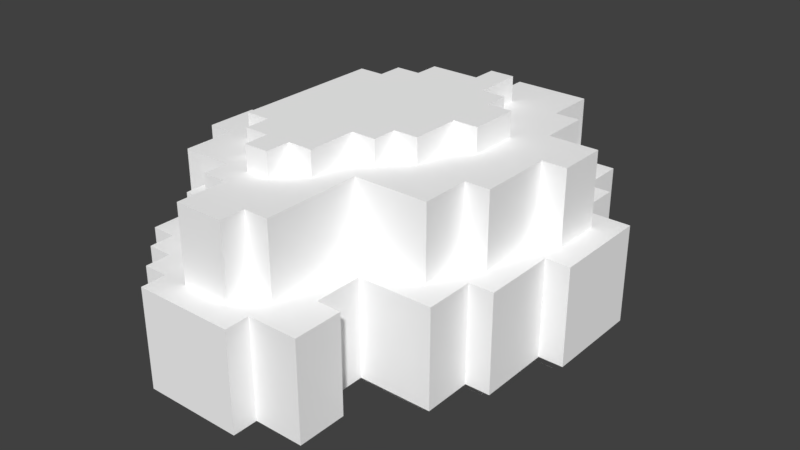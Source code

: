 # Source: Desert_Stone_4.blend  (saved by Blender 2.79.0; exported with 4.5.12 LTS)
import bpy
from mathutils import Matrix  # noqa: F401  (used for matrix-valued properties, if any)

bpy.ops.wm.read_factory_settings(use_empty=True)
scene = bpy.context.scene
scene.name = 'Scene'

# ---- collections
col_collection_1 = bpy.data.collections.new('Collection 1'); scene.collection.children.link(col_collection_1)

# ---- materials (node trees are filled in below, after node groups)
mat_palette_016 = bpy.data.materials.new('palette.016')
mat_palette_016.alpha_threshold = 0.0
mat_palette_016.use_transparent_shadow = False
mat_palette_016.diffuse_color = (1.0, 1.0, 1.0, 1.0)
mat_palette_016.specular_color = (0.0, 0.0, 0.0)
mat_palette_016.roughness = 0.5
mat_palette_016.specular_intensity = 1.0

# ---- material node trees

# ---- world
world_world = bpy.data.worlds.new('World'); scene.world = world_world
world_world.color = (0.05088, 0.05088, 0.05088)
world_world.use_sun_shadow = False
world_world.sun_shadow_jitter_overblur = 0.0
world_world.cycles.sampling_method = 'MANUAL'

# ---- meshes
me_pedra_04 = bpy.data.meshes.new('Pedra_04')
me_pedra_04.from_pydata([(-9.0, 5.0, 0.0), (-9.0, 1.0, -4.0), (-9.0, 1.0, 0.0), (-9.0, 5.0, -4.0), (-8.0, 1.0, -1.0), (-8.0, 0.0, -3.0), (-8.0, 0.0, -1.0), (-8.0, 1.0, -3.0), (-8.0, 5.0, 2.0), (-8.0, 1.0, 0.0), (-8.0, 1.0, 2.0), (-8.0, 5.0, 0.0), (-8.0, 5.0, -4.0), (-8.0, 1.0, -9.0), (-8.0, 1.0, -4.0), (-8.0, 5.0, -9.0), (-8.0, 8.0, -1.0), (-8.0, 5.0, -3.0), (-8.0, 5.0, -1.0), (-8.0, 8.0, -3.0), (-7.0, 1.0, 1.0), (-7.0, 0.0, -1.0), (-7.0, 0.0, 1.0), (-7.0, 1.0, -1.0), (-7.0, 1.0, -3.0), (-7.0, 0.0, -8.0), (-7.0, 0.0, -3.0), (-7.0, 1.0, -8.0), (-7.0, 5.0, 3.0), (-7.0, 1.0, 2.0), (-7.0, 1.0, 3.0), (-7.0, 5.0, 2.0), (-7.0, 5.0, -9.0), (-7.0, 1.0, -10.0), (-7.0, 1.0, -9.0), (-7.0, 5.0, -10.0), (-7.0, 8.0, 1.0), (-7.0, 5.0, -1.0), (-7.0, 5.0, 1.0), (-7.0, 8.0, -1.0), (-7.0, 8.0, -3.0), (-7.0, 5.0, -8.0), (-7.0, 5.0, -3.0), (-7.0, 8.0, -8.0), (-6.0, 1.0, 2.0), (-6.0, 0.0, 1.0), (-6.0, 0.0, 2.0), (-6.0, 1.0, 1.0), (-6.0, 1.0, -8.0), (-6.0, 0.0, -9.0), (-6.0, 0.0, -8.0), (-6.0, 1.0, -9.0), (-6.0, 5.0, 4.0), (-6.0, 1.0, 3.0), (-6.0, 1.0, 4.0), (-6.0, 5.0, 3.0), (-6.0, 5.0, -10.0), (-6.0, 1.0, -11.0), (-6.0, 1.0, -10.0), (-6.0, 5.0, -11.0), (-6.0, 7.0, 2.0), (-6.0, 5.0, 1.0), (-6.0, 5.0, 2.0), (-6.0, 7.0, 1.0), (-6.0, 8.0, -8.0), (-6.0, 5.0, -9.0), (-6.0, 5.0, -8.0), (-6.0, 8.0, -9.0), (-6.0, 9.0, -1.0), (-6.0, 8.0, -7.0), (-6.0, 8.0, -1.0), (-6.0, 9.0, -7.0), (-5.0, 1.0, 3.0), (-5.0, 0.0, 2.0), (-5.0, 0.0, 3.0), (-5.0, 1.0, 2.0), (-5.0, 1.0, -9.0), (-5.0, 0.0, -10.0), (-5.0, 0.0, -9.0), (-5.0, 1.0, -10.0), (-5.0, 5.0, 5.0), (-5.0, 1.0, 4.0), (-5.0, 1.0, 5.0), (-5.0, 5.0, 4.0), (-5.0, 7.0, 3.0), (-5.0, 5.0, 2.0), (-5.0, 5.0, 3.0), (-5.0, 7.0, 2.0), (-5.0, 8.0, 2.0), (-5.0, 7.0, 1.0), (-5.0, 8.0, 1.0), (-5.0, 8.0, -9.0), (-5.0, 5.0, -10.0), (-5.0, 5.0, -9.0), (-5.0, 8.0, -10.0), (-5.0, 9.0, 0.0), (-5.0, 8.0, -1.0), (-5.0, 8.0, 0.0), (-5.0, 9.0, -1.0), (-5.0, 9.0, -7.0), (-5.0, 8.0, -8.0), (-5.0, 8.0, -7.0), (-5.0, 9.0, -8.0), (-4.0, 1.0, 4.0), (-4.0, 0.0, 3.0), (-4.0, 0.0, 4.0), (-4.0, 1.0, 3.0), (-4.0, 5.0, -11.0), (-4.0, 1.0, -12.0), (-4.0, 1.0, -11.0), (-4.0, 5.0, -12.0), (-4.0, 7.0, 3.0), (-4.0, 5.0, 3.0), (-4.0, 5.0, 4.0), (-4.0, 8.0, 4.0), (-4.0, 7.0, 2.0), (-4.0, 8.0, 2.0), (-4.0, 9.0, 1.0), (-4.0, 8.0, 0.0), (-4.0, 8.0, 1.0), (-4.0, 9.0, 0.0), (-4.0, 9.0, -8.0), (-4.0, 8.0, -9.0), (-4.0, 8.0, -8.0), (-4.0, 9.0, -9.0), (-3.0, 1.0, -10.0), (-3.0, 0.0, -11.0), (-3.0, 0.0, -10.0), (-3.0, 1.0, -11.0), (-3.0, 5.0, -12.0), (-3.0, 1.0, -14.0), (-3.0, 1.0, -12.0), (-3.0, 5.0, -14.0), (-3.0, 8.0, -10.0), (-3.0, 5.0, -11.0), (-3.0, 5.0, -10.0), (-3.0, 8.0, -11.0), (-2.0, 1.0, -11.0), (-2.0, 0.0, -12.0), (-2.0, 0.0, -11.0), (-2.0, 1.0, -12.0), (-2.0, 8.0, -11.0), (-2.0, 5.0, -12.0), (-2.0, 5.0, -11.0), (-2.0, 8.0, -12.0), (-2.0, 9.0, -9.0), (-2.0, 8.0, -10.0), (-2.0, 8.0, -9.0), (-2.0, 9.0, -10.0), (-3.0, 8.0, 1.0), (-3.0, 8.0, 0.0), (-3.0, 9.0, 1.0), (-3.0, 9.0, 0.0), (-2.0, 0.0, 4.0), (-2.0, 0.0, 3.0), (-2.0, 1.0, 4.0), (-2.0, 1.0, 3.0), (-2.0, 5.0, 4.0), (-2.0, 5.0, 3.0), (-2.0, 8.0, 4.0), (-2.0, 8.0, 3.0), (-2.0, 8.0, 0.0), (-2.0, 8.0, -2.0), (-2.0, 9.0, 0.0), (-2.0, 9.0, -2.0), (-1.0, 0.0, 3.0), (-1.0, 0.0, -1.0), (-1.0, 1.0, 3.0), (-1.0, 1.0, -1.0), (-1.0, 1.0, 5.0), (-1.0, 1.0, 4.0), (-1.0, 5.0, 5.0), (-1.0, 5.0, 4.0), (-1.0, 1.0, -13.0), (-1.0, 1.0, -14.0), (-1.0, 5.0, -13.0), (-1.0, 5.0, -14.0), (-1.0, 5.0, 3.0), (-1.0, 5.0, -1.0), (-1.0, 8.0, 3.0), (-1.0, 8.0, -1.0), (-1.0, 8.0, -2.0), (-1.0, 8.0, -3.0), (-1.0, 9.0, -2.0), (-1.0, 9.0, -3.0), (-1.0, 8.0, -8.0), (-1.0, 8.0, -10.0), (-1.0, 9.0, -8.0), (-1.0, 9.0, -10.0), (0.0, 1.0, 2.0), (0.0, 1.0, 0.0), (0.0, 5.0, 2.0), (0.0, 5.0, 0.0), (0.0, 8.0, -3.0), (0.0, 8.0, -5.0), (0.0, 9.0, -3.0), (0.0, 9.0, -5.0), (0.0, 8.0, -7.0), (0.0, 8.0, -8.0), (0.0, 9.0, -7.0), (0.0, 9.0, -8.0), (1.0, 0.0, -10.0), (1.0, 0.0, -12.0), (1.0, 1.0, -10.0), (1.0, 1.0, -12.0), (1.0, 1.0, 4.0), (1.0, 1.0, 2.0), (1.0, 5.0, 4.0), (1.0, 5.0, 2.0), (1.0, 5.0, -10.0), (1.0, 5.0, -12.0), (1.0, 8.0, -10.0), (1.0, 8.0, -12.0), (1.0, 8.0, -5.0), (1.0, 8.0, -7.0), (1.0, 9.0, -5.0), (1.0, 9.0, -7.0), (2.0, 0.0, -1.0), (2.0, 0.0, -3.0), (2.0, 1.0, -1.0), (2.0, 1.0, -3.0), (2.0, 0.0, -8.0), (2.0, 0.0, -10.0), (2.0, 1.0, -8.0), (2.0, 1.0, -10.0), (2.0, 1.0, -11.0), (2.0, 1.0, -13.0), (2.0, 5.0, -11.0), (2.0, 5.0, -13.0), (2.0, 5.0, -1.0), (2.0, 5.0, -3.0), (2.0, 8.0, -1.0), (2.0, 8.0, -3.0), (2.0, 5.0, -8.0), (2.0, 5.0, -10.0), (2.0, 8.0, -8.0), (2.0, 8.0, -10.0), (3.0, 0.0, -3.0), (3.0, 0.0, -6.0), (3.0, 1.0, -3.0), (3.0, 1.0, -6.0), (3.0, 1.0, 0.0), (3.0, 1.0, -2.0), (3.0, 5.0, 0.0), (3.0, 5.0, -2.0), (3.0, 1.0, -9.0), (3.0, 1.0, -11.0), (3.0, 5.0, -9.0), (3.0, 5.0, -11.0), (3.0, 5.0, -3.0), (3.0, 5.0, -6.0), (3.0, 8.0, -3.0), (3.0, 8.0, -6.0), (4.0, 0.0, -6.0), (4.0, 0.0, -8.0), (4.0, 1.0, -6.0), (4.0, 1.0, -8.0), (4.0, 1.0, -2.0), (4.0, 1.0, -5.0), (4.0, 5.0, -2.0), (4.0, 5.0, -5.0), (4.0, 5.0, -6.0), (4.0, 5.0, -8.0), (4.0, 8.0, -6.0), (4.0, 8.0, -8.0), (5.0, 1.0, -5.0), (5.0, 1.0, -9.0), (5.0, 5.0, -5.0), (5.0, 5.0, -9.0), (-1.0, 1.0, 5.0), (-5.0, 5.0, 5.0), (-5.0, 1.0, 5.0), (-1.0, 5.0, 5.0), (-5.0, 1.0, 4.0), (-6.0, 5.0, 4.0), (-6.0, 1.0, 4.0), (-5.0, 5.0, 4.0), (-2.0, 0.0, 4.0), (-4.0, 1.0, 4.0), (-4.0, 0.0, 4.0), (-2.0, 1.0, 4.0), (-2.0, 5.0, 4.0), (-4.0, 8.0, 4.0), (-4.0, 5.0, 4.0), (-2.0, 8.0, 4.0), (1.0, 1.0, 4.0), (-1.0, 5.0, 4.0), (-1.0, 1.0, 4.0), (1.0, 5.0, 4.0), (-6.0, 1.0, 3.0), (-7.0, 5.0, 3.0), (-7.0, 1.0, 3.0), (-6.0, 5.0, 3.0), (-4.0, 0.0, 3.0), (-5.0, 1.0, 3.0), (-5.0, 0.0, 3.0), (-4.0, 1.0, 3.0), (-4.0, 5.0, 3.0), (-5.0, 7.0, 3.0), (-5.0, 5.0, 3.0), (-4.0, 7.0, 3.0), (-1.0, 0.0, 3.0), (-2.0, 1.0, 3.0), (-2.0, 0.0, 3.0), (-1.0, 1.0, 3.0), (-1.0, 5.0, 3.0), (-2.0, 8.0, 3.0), (-2.0, 5.0, 3.0), (-1.0, 8.0, 3.0), (-7.0, 1.0, 2.0), (-8.0, 5.0, 2.0), (-8.0, 1.0, 2.0), (-7.0, 5.0, 2.0), (-5.0, 0.0, 2.0), (-6.0, 1.0, 2.0), (-6.0, 0.0, 2.0), (-5.0, 1.0, 2.0), (-5.0, 5.0, 2.0), (-6.0, 7.0, 2.0), (-6.0, 5.0, 2.0), (-5.0, 7.0, 2.0), (-4.0, 7.0, 2.0), (-5.0, 8.0, 2.0), (-4.0, 8.0, 2.0), (-6.0, 0.0, 1.0), (-7.0, 1.0, 1.0), (-7.0, 0.0, 1.0), (-6.0, 1.0, 1.0), (-6.0, 5.0, 1.0), (-7.0, 8.0, 1.0), (-7.0, 5.0, 1.0), (-6.0, 7.0, 1.0), (-5.0, 7.0, 1.0), (-5.0, 8.0, 1.0), (-3.0, 8.0, 1.0), (-4.0, 9.0, 1.0), (-4.0, 8.0, 1.0), (-3.0, 9.0, 1.0), (-8.0, 1.0, 0.0), (-9.0, 5.0, 0.0), (-9.0, 1.0, 0.0), (-8.0, 5.0, 0.0), (-4.0, 8.0, 0.0), (-5.0, 9.0, 0.0), (-5.0, 8.0, 0.0), (-4.0, 9.0, 0.0), (-2.0, 8.0, 0.0), (-3.0, 9.0, 0.0), (-3.0, 8.0, 0.0), (-2.0, 9.0, 0.0), (3.0, 1.0, 0.0), (0.0, 5.0, 0.0), (0.0, 1.0, 0.0), (3.0, 5.0, 0.0), (-7.0, 0.0, -1.0), (-8.0, 1.0, -1.0), (-8.0, 0.0, -1.0), (-7.0, 1.0, -1.0), (-7.0, 5.0, -1.0), (-8.0, 8.0, -1.0), (-8.0, 5.0, -1.0), (-7.0, 8.0, -1.0), (-5.0, 8.0, -1.0), (-6.0, 9.0, -1.0), (-6.0, 8.0, -1.0), (-5.0, 9.0, -1.0), (2.0, 0.0, -1.0), (-1.0, 1.0, -1.0), (-1.0, 0.0, -1.0), (2.0, 1.0, -1.0), (2.0, 5.0, -1.0), (-1.0, 8.0, -1.0), (-1.0, 5.0, -1.0), (2.0, 8.0, -1.0), (-1.0, 8.0, -2.0), (-2.0, 9.0, -2.0), (-2.0, 8.0, -2.0), (-1.0, 9.0, -2.0), (4.0, 1.0, -2.0), (3.0, 5.0, -2.0), (3.0, 1.0, -2.0), (4.0, 5.0, -2.0), (0.0, 8.0, -3.0), (-1.0, 9.0, -3.0), (-1.0, 8.0, -3.0), (0.0, 9.0, -3.0), (3.0, 0.0, -3.0), (2.0, 1.0, -3.0), (2.0, 0.0, -3.0), (3.0, 1.0, -3.0), (3.0, 5.0, -3.0), (2.0, 8.0, -3.0), (2.0, 5.0, -3.0), (3.0, 8.0, -3.0), (1.0, 8.0, -5.0), (0.0, 9.0, -5.0), (0.0, 8.0, -5.0), (1.0, 9.0, -5.0), (5.0, 1.0, -5.0), (4.0, 5.0, -5.0), (4.0, 1.0, -5.0), (5.0, 5.0, -5.0), (4.0, 0.0, -6.0), (3.0, 1.0, -6.0), (3.0, 0.0, -6.0), (4.0, 1.0, -6.0), (4.0, 5.0, -6.0), (3.0, 8.0, -6.0), (3.0, 5.0, -6.0), (4.0, 8.0, -6.0), (0.0, 1.0, 2.0), (0.0, 5.0, 2.0), (1.0, 1.0, 2.0), (1.0, 5.0, 2.0), (-8.0, 0.0, -3.0), (-8.0, 1.0, -3.0), (-7.0, 0.0, -3.0), (-7.0, 1.0, -3.0), (-8.0, 5.0, -3.0), (-8.0, 8.0, -3.0), (-7.0, 5.0, -3.0), (-7.0, 8.0, -3.0), (-9.0, 1.0, -4.0), (-9.0, 5.0, -4.0), (-8.0, 1.0, -4.0), (-8.0, 5.0, -4.0), (-6.0, 8.0, -7.0), (-6.0, 9.0, -7.0), (-5.0, 8.0, -7.0), (-5.0, 9.0, -7.0), (0.0, 8.0, -7.0), (0.0, 9.0, -7.0), (1.0, 8.0, -7.0), (1.0, 9.0, -7.0), (-7.0, 0.0, -8.0), (-7.0, 1.0, -8.0), (-6.0, 0.0, -8.0), (-6.0, 1.0, -8.0), (-7.0, 5.0, -8.0), (-7.0, 8.0, -8.0), (-6.0, 5.0, -8.0), (-6.0, 8.0, -8.0), (-5.0, 8.0, -8.0), (-5.0, 9.0, -8.0), (-4.0, 8.0, -8.0), (-4.0, 9.0, -8.0), (-1.0, 8.0, -8.0), (-1.0, 9.0, -8.0), (0.0, 8.0, -8.0), (0.0, 9.0, -8.0), (2.0, 0.0, -8.0), (2.0, 1.0, -8.0), (4.0, 0.0, -8.0), (4.0, 1.0, -8.0), (2.0, 5.0, -8.0), (2.0, 8.0, -8.0), (4.0, 5.0, -8.0), (4.0, 8.0, -8.0), (-8.0, 1.0, -9.0), (-8.0, 5.0, -9.0), (-7.0, 1.0, -9.0), (-7.0, 5.0, -9.0), (-6.0, 0.0, -9.0), (-6.0, 1.0, -9.0), (-5.0, 0.0, -9.0), (-5.0, 1.0, -9.0), (-6.0, 5.0, -9.0), (-6.0, 8.0, -9.0), (-5.0, 5.0, -9.0), (-5.0, 8.0, -9.0), (-4.0, 8.0, -9.0), (-4.0, 9.0, -9.0), (-2.0, 8.0, -9.0), (-2.0, 9.0, -9.0), (3.0, 1.0, -9.0), (3.0, 5.0, -9.0), (5.0, 1.0, -9.0), (5.0, 5.0, -9.0), (-7.0, 1.0, -10.0), (-7.0, 5.0, -10.0), (-6.0, 1.0, -10.0), (-6.0, 5.0, -10.0), (-5.0, 0.0, -10.0), (-5.0, 1.0, -10.0), (-3.0, 0.0, -10.0), (-3.0, 1.0, -10.0), (-5.0, 5.0, -10.0), (-5.0, 8.0, -10.0), (-3.0, 5.0, -10.0), (-3.0, 8.0, -10.0), (-2.0, 8.0, -10.0), (-2.0, 9.0, -10.0), (-1.0, 8.0, -10.0), (-1.0, 9.0, -10.0), (1.0, 0.0, -10.0), (1.0, 1.0, -10.0), (2.0, 0.0, -10.0), (2.0, 1.0, -10.0), (1.0, 5.0, -10.0), (1.0, 8.0, -10.0), (2.0, 5.0, -10.0), (2.0, 8.0, -10.0), (-6.0, 1.0, -11.0), (-6.0, 5.0, -11.0), (-4.0, 1.0, -11.0), (-4.0, 5.0, -11.0), (-3.0, 0.0, -11.0), (-3.0, 1.0, -11.0), (-2.0, 0.0, -11.0), (-2.0, 1.0, -11.0), (-3.0, 5.0, -11.0), (-3.0, 8.0, -11.0), (-2.0, 5.0, -11.0), (-2.0, 8.0, -11.0), (2.0, 1.0, -11.0), (2.0, 5.0, -11.0), (3.0, 1.0, -11.0), (3.0, 5.0, -11.0), (-4.0, 1.0, -12.0), (-4.0, 5.0, -12.0), (-3.0, 1.0, -12.0), (-3.0, 5.0, -12.0), (-2.0, 0.0, -12.0), (-2.0, 1.0, -12.0), (1.0, 0.0, -12.0), (1.0, 1.0, -12.0), (-2.0, 5.0, -12.0), (-2.0, 8.0, -12.0), (1.0, 5.0, -12.0), (1.0, 8.0, -12.0), (-1.0, 1.0, -13.0), (-1.0, 5.0, -13.0), (2.0, 1.0, -13.0), (2.0, 5.0, -13.0), (-3.0, 1.0, -14.0), (-3.0, 5.0, -14.0), (-1.0, 1.0, -14.0), (-1.0, 5.0, -14.0), (-4.0, 0.0, 3.0), (-2.0, 0.0, 4.0), (-4.0, 0.0, 4.0), (-2.0, 0.0, 3.0), (-5.0, 0.0, 2.0), (-5.0, 0.0, 3.0), (-1.0, 0.0, 3.0), (-6.0, 0.0, 1.0), (-6.0, 0.0, 2.0), (-7.0, 0.0, -1.0), (-7.0, 0.0, 1.0), (-1.0, 0.0, -1.0), (-8.0, 0.0, -3.0), (-8.0, 0.0, -1.0), (2.0, 0.0, -1.0), (-7.0, 0.0, -3.0), (2.0, 0.0, -3.0), (3.0, 0.0, -6.0), (3.0, 0.0, -3.0), (-7.0, 0.0, -8.0), (4.0, 0.0, -6.0), (-6.0, 0.0, -8.0), (2.0, 0.0, -8.0), (4.0, 0.0, -8.0), (-6.0, 0.0, -9.0), (-5.0, 0.0, -9.0), (-5.0, 0.0, -10.0), (-3.0, 0.0, -10.0), (1.0, 0.0, -10.0), (2.0, 0.0, -10.0), (-3.0, 0.0, -11.0), (-2.0, 0.0, -11.0), (-2.0, 0.0, -12.0), (1.0, 0.0, -12.0), (-5.0, 1.0, 4.0), (-1.0, 1.0, 5.0), (-5.0, 1.0, 5.0), (-4.0, 1.0, 4.0), (-2.0, 1.0, 4.0), (-1.0, 1.0, 4.0), (-6.0, 1.0, 3.0), (-6.0, 1.0, 4.0), (-5.0, 1.0, 3.0), (-4.0, 1.0, 3.0), (-2.0, 1.0, 3.0), (1.0, 1.0, 4.0), (-1.0, 1.0, 3.0), (-7.0, 1.0, 2.0), (-7.0, 1.0, 3.0), (-6.0, 1.0, 2.0), (-5.0, 1.0, 2.0), (0.0, 1.0, 2.0), (1.0, 1.0, 2.0), (-7.0, 1.0, 1.0), (-8.0, 1.0, 2.0), (-6.0, 1.0, 1.0), (-8.0, 1.0, 0.0), (0.0, 1.0, 0.0), (-8.0, 1.0, -1.0), (-9.0, 1.0, 0.0), (-7.0, 1.0, -1.0), (-1.0, 1.0, -1.0), (3.0, 1.0, 0.0), (2.0, 1.0, -1.0), (3.0, 1.0, -2.0), (-8.0, 1.0, -3.0), (2.0, 1.0, -3.0), (4.0, 1.0, -2.0), (3.0, 1.0, -3.0), (-9.0, 1.0, -4.0), (-7.0, 1.0, -3.0), (-8.0, 1.0, -4.0), (4.0, 1.0, -5.0), (3.0, 1.0, -6.0), (5.0, 1.0, -5.0), (4.0, 1.0, -6.0), (-7.0, 1.0, -8.0), (4.0, 1.0, -8.0), (-8.0, 1.0, -9.0), (-6.0, 1.0, -8.0), (-7.0, 1.0, -9.0), (-6.0, 1.0, -9.0), (3.0, 1.0, -9.0), (2.0, 1.0, -8.0), (5.0, 1.0, -9.0), (-7.0, 1.0, -10.0), (-5.0, 1.0, -9.0), (-6.0, 1.0, -10.0), (-5.0, 1.0, -10.0), (2.0, 1.0, -10.0), (-6.0, 1.0, -11.0), (-3.0, 1.0, -10.0), (-4.0, 1.0, -11.0), (-3.0, 1.0, -11.0), (2.0, 1.0, -11.0), (1.0, 1.0, -10.0), (3.0, 1.0, -11.0), (-4.0, 1.0, -12.0), (-2.0, 1.0, -11.0), (-3.0, 1.0, -12.0), (-2.0, 1.0, -12.0), (1.0, 1.0, -12.0), (-1.0, 1.0, -13.0), (2.0, 1.0, -13.0), (-3.0, 1.0, -14.0), (-1.0, 1.0, -14.0), (-5.0, 5.0, 5.0), (-1.0, 5.0, 5.0), (-5.0, 5.0, 4.0), (-4.0, 5.0, 4.0), (-2.0, 5.0, 4.0), (-1.0, 5.0, 4.0), (-6.0, 5.0, 4.0), (-6.0, 5.0, 3.0), (-5.0, 5.0, 3.0), (-4.0, 5.0, 3.0), (-2.0, 5.0, 3.0), (1.0, 5.0, 4.0), (-1.0, 5.0, 3.0), (-7.0, 5.0, 2.0), (-7.0, 5.0, 3.0), (-6.0, 5.0, 2.0), (-5.0, 5.0, 2.0), (0.0, 5.0, 2.0), (1.0, 5.0, 2.0), (-8.0, 5.0, 2.0), (-7.0, 5.0, 1.0), (-6.0, 5.0, 1.0), (-8.0, 5.0, 0.0), (0.0, 5.0, 0.0), (-9.0, 5.0, 0.0), (-8.0, 5.0, -1.0), (-7.0, 5.0, -1.0), (-1.0, 5.0, -1.0), (3.0, 5.0, 0.0), (2.0, 5.0, -1.0), (3.0, 5.0, -2.0), (-8.0, 5.0, -3.0), (4.0, 5.0, -2.0), (2.0, 5.0, -3.0), (3.0, 5.0, -3.0), (-7.0, 5.0, -3.0), (-9.0, 5.0, -4.0), (-8.0, 5.0, -4.0), (4.0, 5.0, -5.0), (3.0, 5.0, -6.0), (5.0, 5.0, -5.0), (4.0, 5.0, -6.0), (-7.0, 5.0, -8.0), (4.0, 5.0, -8.0), (-6.0, 5.0, -8.0), (-8.0, 5.0, -9.0), (-7.0, 5.0, -9.0), (-6.0, 5.0, -9.0), (2.0, 5.0, -8.0), (3.0, 5.0, -9.0), (5.0, 5.0, -9.0), (-5.0, 5.0, -9.0), (-7.0, 5.0, -10.0), (-6.0, 5.0, -10.0), (-5.0, 5.0, -10.0), (2.0, 5.0, -10.0), (-3.0, 5.0, -10.0), (-6.0, 5.0, -11.0), (-4.0, 5.0, -11.0), (-3.0, 5.0, -11.0), (1.0, 5.0, -10.0), (2.0, 5.0, -11.0), (3.0, 5.0, -11.0), (-2.0, 5.0, -11.0), (-4.0, 5.0, -12.0), (-3.0, 5.0, -12.0), (-2.0, 5.0, -12.0), (1.0, 5.0, -12.0), (-1.0, 5.0, -13.0), (2.0, 5.0, -13.0), (-3.0, 5.0, -14.0), (-1.0, 5.0, -14.0), (-5.0, 7.0, 3.0), (-4.0, 7.0, 3.0), (-5.0, 7.0, 2.0), (-4.0, 7.0, 2.0), (-6.0, 7.0, 2.0), (-6.0, 7.0, 1.0), (-5.0, 7.0, 1.0), (-4.0, 8.0, 4.0), (-2.0, 8.0, 4.0), (-2.0, 8.0, 3.0), (-4.0, 8.0, 2.0), (-1.0, 8.0, 3.0), (-5.0, 8.0, 2.0), (-5.0, 8.0, 1.0), (-4.0, 8.0, 1.0), (-3.0, 8.0, 1.0), (-7.0, 8.0, 1.0), (-5.0, 8.0, 0.0), (-4.0, 8.0, 0.0), (-3.0, 8.0, 0.0), (-2.0, 8.0, 0.0), (-7.0, 8.0, -1.0), (-6.0, 8.0, -1.0), (-5.0, 8.0, -1.0), (-1.0, 8.0, -1.0), (2.0, 8.0, -1.0), (-2.0, 8.0, -2.0), (-1.0, 8.0, -2.0), (-8.0, 8.0, -3.0), (-8.0, 8.0, -1.0), (-7.0, 8.0, -3.0), (-1.0, 8.0, -3.0), (0.0, 8.0, -3.0), (2.0, 8.0, -3.0), (3.0, 8.0, -3.0), (0.0, 8.0, -5.0), (1.0, 8.0, -5.0), (3.0, 8.0, -6.0), (-6.0, 8.0, -7.0), (4.0, 8.0, -6.0), (1.0, 8.0, -7.0), (-5.0, 8.0, -7.0), (-7.0, 8.0, -8.0), (-6.0, 8.0, -8.0), (-5.0, 8.0, -8.0), (0.0, 8.0, -7.0), (0.0, 8.0, -8.0), (2.0, 8.0, -8.0), (4.0, 8.0, -8.0), (-4.0, 8.0, -8.0), (-6.0, 8.0, -9.0), (-5.0, 8.0, -9.0), (-4.0, 8.0, -9.0), (-2.0, 8.0, -9.0), (-5.0, 8.0, -10.0), (-3.0, 8.0, -10.0), (-2.0, 8.0, -10.0), (-1.0, 8.0, -8.0), (-1.0, 8.0, -10.0), (1.0, 8.0, -10.0), (2.0, 8.0, -10.0), (-3.0, 8.0, -11.0), (-2.0, 8.0, -11.0), (-2.0, 8.0, -12.0), (1.0, 8.0, -12.0), (-4.0, 9.0, 1.0), (-3.0, 9.0, 1.0), (-4.0, 9.0, 0.0), (-3.0, 9.0, 0.0), (-5.0, 9.0, 0.0), (-5.0, 9.0, -1.0), (-2.0, 9.0, 0.0), (-2.0, 9.0, -2.0), (-6.0, 9.0, -1.0), (-1.0, 9.0, -2.0), (-1.0, 9.0, -3.0), (0.0, 9.0, -3.0), (0.0, 9.0, -5.0), (-6.0, 9.0, -7.0), (1.0, 9.0, -5.0), (-5.0, 9.0, -7.0), (0.0, 9.0, -7.0), (1.0, 9.0, -7.0), (-5.0, 9.0, -8.0), (-4.0, 9.0, -8.0), (-1.0, 9.0, -8.0), (0.0, 9.0, -8.0), (-4.0, 9.0, -9.0), (-2.0, 9.0, -9.0), (-2.0, 9.0, -10.0), (-1.0, 9.0, -10.0)], [], [(0, 1, 2), (3, 1, 0), (4, 5, 6), (7, 5, 4), (8, 9, 10), (11, 9, 8), (12, 13, 14), (15, 13, 12), (16, 17, 18), (19, 17, 16), (20, 21, 22), (23, 21, 20), (24, 25, 26), (27, 25, 24), (28, 29, 30), (31, 29, 28), (32, 33, 34), (35, 33, 32), (36, 37, 38), (39, 37, 36), (40, 41, 42), (43, 41, 40), (44, 45, 46), (47, 45, 44), (48, 49, 50), (51, 49, 48), (52, 53, 54), (55, 53, 52), (56, 57, 58), (59, 57, 56), (60, 61, 62), (63, 61, 60), (64, 65, 66), (67, 65, 64), (68, 69, 70), (71, 69, 68), (72, 73, 74), (75, 73, 72), (76, 77, 78), (79, 77, 76), (80, 81, 82), (83, 81, 80), (84, 85, 86), (87, 85, 84), (88, 89, 87), (90, 89, 88), (91, 92, 93), (94, 92, 91), (95, 96, 97), (98, 96, 95), (99, 100, 101), (102, 100, 99), (103, 104, 105), (106, 104, 103), (107, 108, 109), (110, 108, 107), (111, 112, 113), (114, 111, 113), (114, 115, 111), (116, 115, 114), (117, 118, 119), (120, 118, 117), (121, 122, 123), (124, 122, 121), (125, 126, 127), (128, 126, 125), (129, 130, 131), (132, 130, 129), (133, 134, 135), (136, 134, 133), (137, 138, 139), (140, 138, 137), (141, 142, 143), (144, 142, 141), (145, 146, 147), (148, 146, 145), (149, 150, 151), (151, 150, 152), (153, 154, 155), (155, 154, 156), (157, 158, 159), (159, 158, 160), (161, 162, 163), (163, 162, 164), (165, 166, 167), (167, 166, 168), (169, 170, 171), (171, 170, 172), (173, 174, 175), (175, 174, 176), (177, 178, 179), (179, 178, 180), (181, 182, 183), (183, 182, 184), (185, 186, 187), (187, 186, 188), (189, 190, 191), (191, 190, 192), (193, 194, 195), (195, 194, 196), (197, 198, 199), (199, 198, 200), (201, 202, 203), (203, 202, 204), (205, 206, 207), (207, 206, 208), (209, 210, 211), (211, 210, 212), (213, 214, 215), (215, 214, 216), (217, 218, 219), (219, 218, 220), (221, 222, 223), (223, 222, 224), (225, 226, 227), (227, 226, 228), (229, 230, 231), (231, 230, 232), (233, 234, 235), (235, 234, 236), (237, 238, 239), (239, 238, 240), (241, 242, 243), (243, 242, 244), (245, 246, 247), (247, 246, 248), (249, 250, 251), (251, 250, 252), (253, 254, 255), (255, 254, 256), (257, 258, 259), (259, 258, 260), (261, 262, 263), (263, 262, 264), (265, 266, 267), (267, 266, 268), (269, 270, 271), (272, 270, 269), (273, 274, 275), (276, 274, 273), (277, 278, 279), (280, 278, 277), (281, 282, 283), (284, 282, 281), (285, 286, 287), (288, 286, 285), (289, 290, 291), (292, 290, 289), (293, 294, 295), (296, 294, 293), (297, 298, 299), (300, 298, 297), (301, 302, 303), (304, 302, 301), (305, 306, 307), (308, 306, 305), (309, 310, 311), (312, 310, 309), (313, 314, 315), (316, 314, 313), (317, 318, 319), (320, 318, 317), (321, 322, 320), (323, 322, 321), (324, 325, 326), (327, 325, 324), (328, 329, 330), (331, 329, 328), (332, 329, 331), (333, 329, 332), (334, 335, 336), (337, 335, 334), (338, 339, 340), (341, 339, 338), (342, 343, 344), (345, 343, 342), (346, 347, 348), (349, 347, 346), (350, 351, 352), (353, 351, 350), (354, 355, 356), (357, 355, 354), (358, 359, 360), (361, 359, 358), (362, 363, 364), (365, 363, 362), (366, 367, 368), (369, 367, 366), (370, 371, 372), (373, 371, 370), (374, 375, 376), (377, 375, 374), (378, 379, 380), (381, 379, 378), (382, 383, 384), (385, 383, 382), (386, 387, 388), (389, 387, 386), (390, 391, 392), (393, 391, 390), (394, 395, 396), (397, 395, 394), (398, 399, 400), (401, 399, 398), (402, 403, 404), (405, 403, 402), (406, 407, 408), (409, 407, 406), (410, 411, 412), (412, 411, 413), (414, 415, 416), (416, 415, 417), (418, 419, 420), (420, 419, 421), (422, 423, 424), (424, 423, 425), (426, 427, 428), (428, 427, 429), (430, 431, 432), (432, 431, 433), (434, 435, 436), (436, 435, 437), (438, 439, 440), (440, 439, 441), (442, 443, 444), (444, 443, 445), (446, 447, 448), (448, 447, 449), (450, 451, 452), (452, 451, 453), (454, 455, 456), (456, 455, 457), (458, 459, 460), (460, 459, 461), (462, 463, 464), (464, 463, 465), (466, 467, 468), (468, 467, 469), (470, 471, 472), (472, 471, 473), (474, 475, 476), (476, 475, 477), (478, 479, 480), (480, 479, 481), (482, 483, 484), (484, 483, 485), (486, 487, 488), (488, 487, 489), (490, 491, 492), (492, 491, 493), (494, 495, 496), (496, 495, 497), (498, 499, 500), (500, 499, 501), (502, 503, 504), (504, 503, 505), (506, 507, 508), (508, 507, 509), (510, 511, 512), (512, 511, 513), (514, 515, 516), (516, 515, 517), (518, 519, 520), (520, 519, 521), (522, 523, 524), (524, 523, 525), (526, 527, 528), (528, 527, 529), (530, 531, 532), (532, 531, 533), (534, 535, 536), (536, 535, 537), (538, 539, 540), (541, 539, 538), (542, 538, 543), (542, 544, 541), (542, 541, 538), (545, 542, 546), (547, 545, 548), (549, 544, 542), (549, 542, 545), (549, 545, 547), (550, 547, 551), (550, 552, 549), (550, 549, 547), (553, 552, 550), (554, 552, 553), (555, 556, 554), (555, 554, 553), (557, 555, 553), (557, 558, 555), (559, 558, 557), (560, 558, 559), (561, 558, 560), (562, 560, 559), (563, 560, 562), (564, 560, 563), (565, 560, 564), (566, 560, 565), (567, 560, 566), (568, 566, 565), (569, 566, 568), (570, 566, 569), (571, 566, 570), (572, 573, 574), (575, 573, 572), (576, 573, 575), (577, 573, 576), (578, 572, 579), (578, 575, 572), (580, 575, 578), (581, 575, 580), (582, 577, 576), (582, 583, 577), (584, 583, 582), (585, 580, 578), (585, 578, 586), (587, 580, 585), (588, 580, 587), (589, 583, 584), (590, 583, 589), (591, 585, 592), (591, 587, 585), (593, 587, 591), (594, 591, 592), (595, 589, 584), (596, 594, 597), (596, 591, 594), (598, 591, 596), (599, 595, 584), (599, 600, 595), (601, 600, 599), (602, 600, 601), (603, 596, 597), (604, 605, 602), (604, 602, 601), (606, 605, 604), (607, 608, 603), (607, 603, 597), (609, 608, 607), (610, 605, 606), (611, 610, 606), (611, 612, 610), (613, 612, 611), (614, 608, 609), (615, 612, 613), (616, 617, 614), (616, 614, 609), (618, 617, 616), (619, 617, 618), (620, 615, 621), (622, 612, 615), (622, 615, 620), (623, 624, 619), (623, 619, 618), (625, 624, 623), (626, 624, 625), (627, 620, 621), (628, 629, 626), (628, 626, 625), (630, 629, 628), (631, 629, 630), (632, 627, 633), (632, 620, 627), (634, 620, 632), (635, 636, 631), (635, 631, 630), (637, 636, 635), (638, 636, 637), (639, 632, 633), (640, 638, 637), (640, 639, 638), (641, 632, 639), (641, 639, 640), (642, 640, 637), (643, 640, 642), (644, 645, 646), (646, 645, 647), (647, 645, 648), (648, 645, 649), (650, 646, 651), (646, 647, 651), (651, 647, 652), (652, 647, 653), (648, 649, 654), (649, 655, 654), (654, 655, 656), (651, 652, 657), (658, 651, 657), (657, 652, 659), (659, 652, 660), (656, 655, 661), (661, 655, 662), (663, 657, 664), (657, 659, 664), (664, 659, 665), (663, 664, 666), (656, 661, 667), (668, 666, 669), (666, 664, 669), (669, 664, 670), (656, 667, 671), (667, 672, 671), (671, 672, 673), (673, 672, 674), (668, 669, 675), (674, 676, 677), (673, 674, 677), (677, 676, 678), (675, 679, 680), (668, 675, 680), (680, 679, 681), (678, 676, 682), (678, 682, 683), (682, 684, 683), (683, 684, 685), (681, 679, 686), (685, 684, 687), (686, 688, 689), (681, 686, 689), (689, 688, 690), (690, 688, 691), (692, 687, 693), (687, 684, 694), (693, 687, 694), (691, 695, 696), (690, 691, 696), (696, 695, 697), (697, 695, 698), (692, 693, 699), (698, 700, 701), (697, 698, 701), (701, 700, 702), (702, 700, 703), (704, 699, 705), (699, 693, 705), (705, 693, 706), (703, 707, 708), (702, 703, 708), (708, 707, 709), (709, 707, 710), (704, 705, 711), (709, 710, 712), (710, 711, 712), (711, 705, 713), (712, 711, 713), (709, 712, 714), (714, 712, 715), (716, 717, 718), (718, 717, 719), (720, 718, 721), (721, 718, 722), (723, 724, 725), (723, 725, 726), (725, 727, 726), (728, 726, 729), (726, 727, 730), (729, 726, 730), (730, 727, 731), (732, 729, 733), (729, 730, 733), (733, 730, 734), (731, 727, 735), (735, 727, 736), (732, 733, 737), (737, 733, 738), (738, 733, 739), (736, 727, 740), (740, 741, 742), (736, 740, 742), (742, 741, 743), (737, 738, 744), (745, 737, 744), (744, 738, 746), (743, 741, 747), (747, 741, 748), (748, 741, 749), (749, 750, 751), (748, 749, 751), (751, 750, 752), (752, 750, 753), (746, 738, 754), (753, 755, 756), (752, 753, 756), (754, 757, 758), (746, 754, 758), (758, 757, 759), (759, 757, 760), (761, 756, 762), (756, 755, 763), (762, 756, 763), (763, 755, 764), (760, 765, 766), (759, 760, 766), (766, 765, 767), (767, 765, 768), (768, 769, 770), (767, 768, 770), (770, 769, 771), (771, 769, 772), (773, 762, 774), (762, 763, 774), (774, 763, 775), (775, 763, 776), (771, 772, 777), (774, 775, 777), (772, 774, 777), (777, 775, 778), (778, 775, 779), (779, 775, 780), (781, 782, 783), (783, 782, 784), (785, 783, 786), (784, 787, 786), (783, 784, 786), (786, 787, 788), (789, 786, 788), (788, 790, 791), (791, 792, 793), (789, 788, 794), (793, 795, 794), (791, 793, 794), (788, 791, 794), (794, 795, 796), (796, 795, 797), (797, 795, 798), (796, 797, 799), (799, 797, 800), (800, 797, 801), (801, 797, 802), (800, 801, 803), (803, 801, 804), (804, 801, 805), (805, 801, 806)])
me_pedra_04.polygons.foreach_set('use_smooth', [True] * 534)
_uv = me_pedra_04.uv_layers.new(name='UVMap')
_uv.uv.foreach_set('vector', [0.4551, 0.5, 0.4551, 0.5, 0.4551, 0.5, 0.4551, 0.5, 0.4551, 0.5, 0.4551, 0.5, 0.459, 0.5, 0.459, 0.5, 0.459, 0.5, 0.459, 0.5, 0.459, 0.5, 0.459, 0.5, 0.4551, 0.5, 0.4551, 0.5, 0.4551, 0.5, 0.4551, 0.5, 0.4551, 0.5, 0.4551, 0.5, 0.4551, 0.5, 0.4551, 0.5, 0.4551, 0.5, 0.4551, 0.5, 0.4551, 0.5, 0.4551, 0.5, 0.4551, 0.5, 0.4551, 0.5, 0.4551, 0.5, 0.4551, 0.5, 0.4551, 0.5, 0.4551, 0.5, 0.459, 0.5, 0.459, 0.5, 0.459, 0.5, 0.459, 0.5, 0.459, 0.5, 0.459, 0.5, 0.459, 0.5, 0.459, 0.5, 0.459, 0.5, 0.459, 0.5, 0.459, 0.5, 0.459, 0.5, 0.4551, 0.5, 0.4551, 0.5, 0.4551, 0.5, 0.4551, 0.5, 0.4551, 0.5, 0.4551, 0.5, 0.4551, 0.5, 0.4551, 0.5, 0.4551, 0.5, 0.4551, 0.5, 0.4551, 0.5, 0.4551, 0.5, 0.4551, 0.5, 0.4551, 0.5, 0.4551, 0.5, 0.4551, 0.5, 0.4551, 0.5, 0.4551, 0.5, 0.4551, 0.5, 0.4551, 0.5, 0.4551, 0.5, 0.4551, 0.5, 0.4551, 0.5, 0.4551, 0.5, 0.459, 0.5, 0.459, 0.5, 0.459, 0.5, 0.459, 0.5, 0.459, 0.5, 0.459, 0.5, 0.459, 0.5, 0.459, 0.5, 0.459, 0.5, 0.459, 0.5, 0.459, 0.5, 0.459, 0.5, 0.4551, 0.5, 0.4551, 0.5, 0.4551, 0.5, 0.4551, 0.5, 0.4551, 0.5, 0.4551, 0.5, 0.4551, 0.5, 0.4551, 0.5, 0.4551, 0.5, 0.4551, 0.5, 0.4551, 0.5, 0.4551, 0.5, 0.4551, 0.5, 0.4551, 0.5, 0.4551, 0.5, 0.4551, 0.5, 0.4551, 0.5, 0.4551, 0.5, 0.4551, 0.5, 0.4551, 0.5, 0.4551, 0.5, 0.4551, 0.5, 0.4551, 0.5, 0.4551, 0.5, 0.459, 0.5, 0.459, 0.5, 0.459, 0.5, 0.459, 0.5, 0.459, 0.5, 0.459, 0.5, 0.459, 0.5, 0.459, 0.5, 0.459, 0.5, 0.459, 0.5, 0.459, 0.5, 0.459, 0.5, 0.459, 0.5, 0.459, 0.5, 0.459, 0.5, 0.459, 0.5, 0.459, 0.5, 0.459, 0.5, 0.4551, 0.5, 0.4551, 0.5, 0.4551, 0.5, 0.4551, 0.5, 0.4551, 0.5, 0.4551, 0.5, 0.4551, 0.5, 0.4551, 0.5, 0.4551, 0.5, 0.4551, 0.5, 0.4551, 0.5, 0.4551, 0.5, 0.4551, 0.5, 0.4551, 0.5, 0.4551, 0.5, 0.4551, 0.5, 0.4551, 0.5, 0.4551, 0.5, 0.4551, 0.5, 0.4551, 0.5, 0.4551, 0.5, 0.4551, 0.5, 0.4551, 0.5, 0.4551, 0.5, 0.459, 0.5, 0.459, 0.5, 0.459, 0.5, 0.459, 0.5, 0.459, 0.5, 0.459, 0.5, 0.459, 0.5, 0.459, 0.5, 0.459, 0.5, 0.459, 0.5, 0.459, 0.5, 0.459, 0.5, 0.459, 0.5, 0.459, 0.5, 0.459, 0.5, 0.459, 0.5, 0.459, 0.5, 0.459, 0.5, 0.4551, 0.5, 0.4551, 0.5, 0.4551, 0.5, 0.4551, 0.5, 0.4551, 0.5, 0.4551, 0.5, 0.4551, 0.5, 0.4551, 0.5, 0.4551, 0.5, 0.4551, 0.5, 0.4551, 0.5, 0.4551, 0.5, 0.4551, 0.5, 0.4551, 0.5, 0.4551, 0.5, 0.4551, 0.5, 0.4551, 0.5, 0.4551, 0.5, 0.459, 0.5, 0.459, 0.5, 0.459, 0.5, 0.459, 0.5, 0.459, 0.5, 0.459, 0.5, 0.459, 0.5, 0.459, 0.5, 0.459, 0.5, 0.459, 0.5, 0.459, 0.5, 0.459, 0.5, 0.459, 0.5, 0.459, 0.5, 0.459, 0.5, 0.459, 0.5, 0.459, 0.5, 0.459, 0.5, 0.4551, 0.5, 0.4551, 0.5, 0.4551, 0.5, 0.4551, 0.5, 0.4551, 0.5, 0.4551, 0.5, 0.4551, 0.5, 0.4551, 0.5, 0.4551, 0.5, 0.4551, 0.5, 0.4551, 0.5, 0.4551, 0.5, 0.459, 0.5, 0.459, 0.5, 0.459, 0.5, 0.459, 0.5, 0.459, 0.5, 0.459, 0.5, 0.4551, 0.5, 0.4551, 0.5, 0.4551, 0.5, 0.4551, 0.5, 0.4551, 0.5, 0.4551, 0.5, 0.459, 0.5, 0.459, 0.5, 0.459, 0.5, 0.459, 0.5, 0.459, 0.5, 0.459, 0.5, 0.459, 0.5, 0.459, 0.5, 0.459, 0.5, 0.459, 0.5, 0.459, 0.5, 0.459, 0.5, 0.459, 0.5, 0.459, 0.5, 0.459, 0.5, 0.459, 0.5, 0.459, 0.5, 0.459, 0.5, 0.4551, 0.5, 0.4551, 0.5, 0.4551, 0.5, 0.4551, 0.5, 0.4551, 0.5, 0.4551, 0.5, 0.459, 0.5, 0.459, 0.5, 0.459, 0.5, 0.459, 0.5, 0.459, 0.5, 0.459, 0.5, 0.459, 0.5, 0.459, 0.5, 0.459, 0.5, 0.459, 0.5, 0.459, 0.5, 0.459, 0.5, 0.4551, 0.5, 0.4551, 0.5, 0.4551, 0.5, 0.4551, 0.5, 0.4551, 0.5, 0.4551, 0.5, 0.4551, 0.5, 0.4551, 0.5, 0.4551, 0.5, 0.4551, 0.5, 0.4551, 0.5, 0.4551, 0.5, 0.4551, 0.5, 0.4551, 0.5, 0.4551, 0.5, 0.4551, 0.5, 0.4551, 0.5, 0.4551, 0.5, 0.459, 0.5, 0.459, 0.5, 0.459, 0.5, 0.459, 0.5, 0.459, 0.5, 0.459, 0.5, 0.459, 0.5, 0.459, 0.5, 0.459, 0.5, 0.459, 0.5, 0.459, 0.5, 0.459, 0.5, 0.4551, 0.5, 0.4551, 0.5, 0.4551, 0.5, 0.4551, 0.5, 0.4551, 0.5, 0.4551, 0.5, 0.459, 0.5, 0.459, 0.5, 0.459, 0.5, 0.459, 0.5, 0.459, 0.5, 0.459, 0.5, 0.459, 0.5, 0.459, 0.5, 0.459, 0.5, 0.459, 0.5, 0.459, 0.5, 0.459, 0.5, 0.459, 0.5, 0.459, 0.5, 0.459, 0.5, 0.459, 0.5, 0.459, 0.5, 0.459, 0.5, 0.4551, 0.5, 0.4551, 0.5, 0.4551, 0.5, 0.4551, 0.5, 0.4551, 0.5, 0.4551, 0.5, 0.4551, 0.5, 0.4551, 0.5, 0.4551, 0.5, 0.4551, 0.5, 0.4551, 0.5, 0.4551, 0.5, 0.459, 0.5, 0.459, 0.5, 0.459, 0.5, 0.459, 0.5, 0.459, 0.5, 0.459, 0.5, 0.459, 0.5, 0.459, 0.5, 0.459, 0.5, 0.459, 0.5, 0.459, 0.5, 0.459, 0.5, 0.459, 0.5, 0.459, 0.5, 0.459, 0.5, 0.459, 0.5, 0.459, 0.5, 0.459, 0.5, 0.4551, 0.5, 0.4551, 0.5, 0.4551, 0.5, 0.4551, 0.5, 0.4551, 0.5, 0.4551, 0.5, 0.4551, 0.5, 0.4551, 0.5, 0.4551, 0.5, 0.4551, 0.5, 0.4551, 0.5, 0.4551, 0.5, 0.4551, 0.5, 0.4551, 0.5, 0.4551, 0.5, 0.4551, 0.5, 0.4551, 0.5, 0.4551, 0.5, 0.459, 0.5, 0.459, 0.5, 0.459, 0.5, 0.459, 0.5, 0.459, 0.5, 0.459, 0.5, 0.4551, 0.5, 0.4551, 0.5, 0.4551, 0.5, 0.4551, 0.5, 0.4551, 0.5, 0.4551, 0.5, 0.4551, 0.5, 0.4551, 0.5, 0.4551, 0.5, 0.4551, 0.5, 0.4551, 0.5, 0.4551, 0.5, 0.4551, 0.5, 0.4551, 0.5, 0.4551, 0.5, 0.4551, 0.5, 0.4551, 0.5, 0.4551, 0.5, 0.459, 0.5, 0.459, 0.5, 0.459, 0.5, 0.459, 0.5, 0.459, 0.5, 0.459, 0.5, 0.4551, 0.5, 0.4551, 0.5, 0.4551, 0.5, 0.4551, 0.5, 0.4551, 0.5, 0.4551, 0.5, 0.4551, 0.5, 0.4551, 0.5, 0.4551, 0.5, 0.4551, 0.5, 0.4551, 0.5, 0.4551, 0.5, 0.4551, 0.5, 0.4551, 0.5, 0.4551, 0.5, 0.4551, 0.5, 0.4551, 0.5, 0.4551, 0.5, 0.4551, 0.5, 0.4551, 0.5, 0.4551, 0.5, 0.4551, 0.5, 0.4551, 0.5, 0.4551, 0.5, 0.4551, 0.5, 0.4551, 0.5, 0.4551, 0.5, 0.4551, 0.5, 0.4551, 0.5, 0.4551, 0.5, 0.459, 0.5, 0.459, 0.5, 0.459, 0.5, 0.459, 0.5, 0.459, 0.5, 0.459, 0.5, 0.4551, 0.5, 0.4551, 0.5, 0.4551, 0.5, 0.4551, 0.5, 0.4551, 0.5, 0.4551, 0.5, 0.4551, 0.5, 0.4551, 0.5, 0.4551, 0.5, 0.4551, 0.5, 0.4551, 0.5, 0.4551, 0.5, 0.4551, 0.5, 0.4551, 0.5, 0.4551, 0.5, 0.4551, 0.5, 0.4551, 0.5, 0.4551, 0.5, 0.459, 0.5, 0.459, 0.5, 0.459, 0.5, 0.459, 0.5, 0.459, 0.5, 0.459, 0.5, 0.4551, 0.5, 0.4551, 0.5, 0.4551, 0.5, 0.4551, 0.5, 0.4551, 0.5, 0.4551, 0.5, 0.459, 0.5, 0.459, 0.5, 0.459, 0.5, 0.459, 0.5, 0.459, 0.5, 0.459, 0.5, 0.4551, 0.5, 0.4551, 0.5, 0.4551, 0.5, 0.4551, 0.5, 0.4551, 0.5, 0.4551, 0.5, 0.4551, 0.5, 0.4551, 0.5, 0.4551, 0.5, 0.4551, 0.5, 0.4551, 0.5, 0.4551, 0.5, 0.459, 0.5, 0.459, 0.5, 0.459, 0.5, 0.459, 0.5, 0.459, 0.5, 0.459, 0.5, 0.4551, 0.5, 0.4551, 0.5, 0.4551, 0.5, 0.4551, 0.5, 0.4551, 0.5, 0.4551, 0.5, 0.4551, 0.5, 0.4551, 0.5, 0.4551, 0.5, 0.4551, 0.5, 0.4551, 0.5, 0.4551, 0.5, 0.459, 0.5, 0.459, 0.5, 0.459, 0.5, 0.459, 0.5, 0.459, 0.5, 0.459, 0.5, 0.4551, 0.5, 0.4551, 0.5, 0.4551, 0.5, 0.4551, 0.5, 0.4551, 0.5, 0.4551, 0.5, 0.4551, 0.5, 0.4551, 0.5, 0.4551, 0.5, 0.4551, 0.5, 0.4551, 0.5, 0.4551, 0.5, 0.459, 0.5, 0.459, 0.5, 0.459, 0.5, 0.459, 0.5, 0.459, 0.5, 0.459, 0.5, 0.4551, 0.5, 0.4551, 0.5, 0.4551, 0.5, 0.4551, 0.5, 0.4551, 0.5, 0.4551, 0.5, 0.459, 0.5, 0.459, 0.5, 0.459, 0.5, 0.459, 0.5, 0.459, 0.5, 0.459, 0.5, 0.459, 0.5, 0.459, 0.5, 0.459, 0.5, 0.459, 0.5, 0.459, 0.5, 0.459, 0.5, 0.4551, 0.5, 0.4551, 0.5, 0.4551, 0.5, 0.4551, 0.5, 0.4551, 0.5, 0.4551, 0.5, 0.459, 0.5, 0.459, 0.5, 0.459, 0.5, 0.459, 0.5, 0.459, 0.5, 0.459, 0.5, 0.4551, 0.5, 0.4551, 0.5, 0.4551, 0.5, 0.4551, 0.5, 0.4551, 0.5, 0.4551, 0.5, 0.459, 0.5, 0.459, 0.5, 0.459, 0.5, 0.459, 0.5, 0.459, 0.5, 0.459, 0.5, 0.459, 0.5, 0.459, 0.5, 0.459, 0.5, 0.459, 0.5, 0.459, 0.5, 0.459, 0.5, 0.4551, 0.5, 0.4551, 0.5, 0.4551, 0.5, 0.4551, 0.5, 0.4551, 0.5, 0.4551, 0.5, 0.459, 0.5, 0.459, 0.5, 0.459, 0.5, 0.459, 0.5, 0.459, 0.5, 0.459, 0.5, 0.4551, 0.5, 0.4551, 0.5, 0.4551, 0.5, 0.4551, 0.5, 0.4551, 0.5, 0.4551, 0.5, 0.459, 0.5, 0.459, 0.5, 0.459, 0.5, 0.459, 0.5, 0.459, 0.5, 0.459, 0.5, 0.459, 0.5, 0.459, 0.5, 0.459, 0.5, 0.459, 0.5, 0.459, 0.5, 0.459, 0.5, 0.4551, 0.5, 0.4551, 0.5, 0.4551, 0.5, 0.4551, 0.5, 0.4551, 0.5, 0.4551, 0.5, 0.459, 0.5, 0.459, 0.5, 0.459, 0.5, 0.459, 0.5, 0.459, 0.5, 0.459, 0.5, 0.4551, 0.5, 0.4551, 0.5, 0.4551, 0.5, 0.4551, 0.5, 0.4551, 0.5, 0.4551, 0.5, 0.459, 0.5, 0.459, 0.5, 0.459, 0.5, 0.459, 0.5, 0.459, 0.5, 0.459, 0.5, 0.4551, 0.5, 0.4551, 0.5, 0.4551, 0.5, 0.4551, 0.5, 0.4551, 0.5, 0.4551, 0.5, 0.4551, 0.5, 0.4551, 0.5, 0.4551, 0.5, 0.4551, 0.5, 0.4551, 0.5, 0.4551, 0.5, 0.459, 0.5, 0.459, 0.5, 0.459, 0.5, 0.459, 0.5, 0.459, 0.5, 0.459, 0.5, 0.4551, 0.5, 0.4551, 0.5, 0.4551, 0.5, 0.4551, 0.5, 0.4551, 0.5, 0.4551, 0.5, 0.4551, 0.5, 0.4551, 0.5, 0.4551, 0.5, 0.4551, 0.5, 0.4551, 0.5, 0.4551, 0.5, 0.459, 0.5, 0.459, 0.5, 0.459, 0.5, 0.459, 0.5, 0.459, 0.5, 0.459, 0.5, 0.459, 0.5, 0.459, 0.5, 0.459, 0.5, 0.459, 0.5, 0.459, 0.5, 0.459, 0.5, 0.459, 0.5, 0.459, 0.5, 0.459, 0.5, 0.459, 0.5, 0.459, 0.5, 0.459, 0.5, 0.4551, 0.5, 0.4551, 0.5, 0.4551, 0.5, 0.4551, 0.5, 0.4551, 0.5, 0.4551, 0.5, 0.459, 0.5, 0.459, 0.5, 0.459, 0.5, 0.459, 0.5, 0.459, 0.5, 0.459, 0.5, 0.459, 0.5, 0.459, 0.5, 0.459, 0.5, 0.459, 0.5, 0.459, 0.5, 0.459, 0.5, 0.459, 0.5, 0.459, 0.5, 0.459, 0.5, 0.459, 0.5, 0.459, 0.5, 0.459, 0.5, 0.4551, 0.5, 0.4551, 0.5, 0.4551, 0.5, 0.4551, 0.5, 0.4551, 0.5, 0.4551, 0.5, 0.4551, 0.5, 0.4551, 0.5, 0.4551, 0.5, 0.4551, 0.5, 0.4551, 0.5, 0.4551, 0.5, 0.459, 0.5, 0.459, 0.5, 0.459, 0.5, 0.459, 0.5, 0.459, 0.5, 0.459, 0.5, 0.4551, 0.5, 0.4551, 0.5, 0.4551, 0.5, 0.4551, 0.5, 0.4551, 0.5, 0.4551, 0.5, 0.459, 0.5, 0.459, 0.5, 0.459, 0.5, 0.459, 0.5, 0.459, 0.5, 0.459, 0.5, 0.4551, 0.5, 0.4551, 0.5, 0.4551, 0.5, 0.4551, 0.5, 0.4551, 0.5, 0.4551, 0.5, 0.4551, 0.5, 0.4551, 0.5, 0.4551, 0.5, 0.4551, 0.5, 0.4551, 0.5, 0.4551, 0.5, 0.459, 0.5, 0.459, 0.5, 0.459, 0.5, 0.459, 0.5, 0.459, 0.5, 0.459, 0.5, 0.4551, 0.5, 0.4551, 0.5, 0.4551, 0.5, 0.4551, 0.5, 0.4551, 0.5, 0.4551, 0.5, 0.459, 0.5, 0.459, 0.5, 0.459, 0.5, 0.459, 0.5, 0.459, 0.5, 0.459, 0.5, 0.459, 0.5, 0.459, 0.5, 0.459, 0.5, 0.459, 0.5, 0.459, 0.5, 0.459, 0.5, 0.4551, 0.5, 0.4551, 0.5, 0.4551, 0.5, 0.4551, 0.5, 0.4551, 0.5, 0.4551, 0.5, 0.4551, 0.5, 0.4551, 0.5, 0.4551, 0.5, 0.4551, 0.5, 0.4551, 0.5, 0.4551, 0.5, 0.459, 0.5, 0.459, 0.5, 0.459, 0.5, 0.459, 0.5, 0.459, 0.5, 0.459, 0.5, 0.4551, 0.5, 0.4551, 0.5, 0.4551, 0.5, 0.4551, 0.5, 0.4551, 0.5, 0.4551, 0.5, 0.4551, 0.5, 0.4551, 0.5, 0.4551, 0.5, 0.4551, 0.5, 0.4551, 0.5, 0.4551, 0.5, 0.4551, 0.5, 0.4551, 0.5, 0.4551, 0.5, 0.4551, 0.5, 0.4551, 0.5, 0.4551, 0.5, 0.459, 0.5, 0.459, 0.5, 0.459, 0.5, 0.459, 0.5, 0.459, 0.5, 0.459, 0.5, 0.4551, 0.5, 0.4551, 0.5, 0.4551, 0.5, 0.4551, 0.5, 0.4551, 0.5, 0.4551, 0.5, 0.4551, 0.5, 0.4551, 0.5, 0.4551, 0.5, 0.4551, 0.5, 0.4551, 0.5, 0.4551, 0.5, 0.4551, 0.5, 0.4551, 0.5, 0.4551, 0.5, 0.4551, 0.5, 0.4551, 0.5, 0.4551, 0.5, 0.459, 0.5, 0.459, 0.5, 0.459, 0.5, 0.459, 0.5, 0.459, 0.5, 0.459, 0.5, 0.459, 0.5, 0.459, 0.5, 0.459, 0.5, 0.459, 0.5, 0.459, 0.5, 0.459, 0.5, 0.459, 0.5, 0.459, 0.5, 0.459, 0.5, 0.459, 0.5, 0.459, 0.5, 0.459, 0.5, 0.459, 0.5, 0.459, 0.5, 0.459, 0.5, 0.459, 0.5, 0.459, 0.5, 0.459, 0.5, 0.459, 0.5, 0.459, 0.5, 0.459, 0.5, 0.459, 0.5, 0.459, 0.5, 0.459, 0.5, 0.459, 0.5, 0.459, 0.5, 0.459, 0.5, 0.459, 0.5, 0.459, 0.5, 0.459, 0.5, 0.459, 0.5, 0.459, 0.5, 0.459, 0.5, 0.459, 0.5, 0.459, 0.5, 0.459, 0.5, 0.459, 0.5, 0.459, 0.5, 0.459, 0.5, 0.459, 0.5, 0.459, 0.5, 0.459, 0.5, 0.459, 0.5, 0.459, 0.5, 0.459, 0.5, 0.459, 0.5, 0.459, 0.5, 0.459, 0.5, 0.459, 0.5, 0.459, 0.5, 0.459, 0.5, 0.459, 0.5, 0.459, 0.5, 0.459, 0.5, 0.459, 0.5, 0.459, 0.5, 0.459, 0.5, 0.459, 0.5, 0.459, 0.5, 0.459, 0.5, 0.459, 0.5, 0.459, 0.5, 0.459, 0.5, 0.459, 0.5, 0.459, 0.5, 0.459, 0.5, 0.459, 0.5, 0.459, 0.5, 0.459, 0.5, 0.459, 0.5, 0.459, 0.5, 0.459, 0.5, 0.459, 0.5, 0.459, 0.5, 0.459, 0.5, 0.459, 0.5, 0.459, 0.5, 0.459, 0.5, 0.459, 0.5, 0.459, 0.5, 0.459, 0.5, 0.459, 0.5, 0.459, 0.5, 0.459, 0.5, 0.459, 0.5, 0.459, 0.5, 0.459, 0.5, 0.459, 0.5, 0.459, 0.5, 0.459, 0.5, 0.4551, 0.5, 0.4551, 0.5, 0.4551, 0.5, 0.4551, 0.5, 0.4551, 0.5, 0.4551, 0.5, 0.4551, 0.5, 0.4551, 0.5, 0.4551, 0.5, 0.4551, 0.5, 0.4551, 0.5, 0.4551, 0.5, 0.4551, 0.5, 0.4551, 0.5, 0.4551, 0.5, 0.4551, 0.5, 0.4551, 0.5, 0.4551, 0.5, 0.4551, 0.5, 0.4551, 0.5, 0.4551, 0.5, 0.4551, 0.5, 0.4551, 0.5, 0.4551, 0.5, 0.4551, 0.5, 0.4551, 0.5, 0.4551, 0.5, 0.4551, 0.5, 0.4551, 0.5, 0.4551, 0.5, 0.4551, 0.5, 0.4551, 0.5, 0.4551, 0.5, 0.4551, 0.5, 0.4551, 0.5, 0.4551, 0.5, 0.4551, 0.5, 0.4551, 0.5, 0.4551, 0.5, 0.4551, 0.5, 0.4551, 0.5, 0.4551, 0.5, 0.4551, 0.5, 0.4551, 0.5, 0.4551, 0.5, 0.4551, 0.5, 0.4551, 0.5, 0.4551, 0.5, 0.4551, 0.5, 0.4551, 0.5, 0.4551, 0.5, 0.4551, 0.5, 0.4551, 0.5, 0.4551, 0.5, 0.4551, 0.5, 0.4551, 0.5, 0.4551, 0.5, 0.4551, 0.5, 0.4551, 0.5, 0.4551, 0.5, 0.4551, 0.5, 0.4551, 0.5, 0.4551, 0.5, 0.4551, 0.5, 0.4551, 0.5, 0.4551, 0.5, 0.4551, 0.5, 0.4551, 0.5, 0.4551, 0.5, 0.4551, 0.5, 0.4551, 0.5, 0.4551, 0.5, 0.4551, 0.5, 0.4551, 0.5, 0.4551, 0.5, 0.4551, 0.5, 0.4551, 0.5, 0.4551, 0.5, 0.4551, 0.5, 0.4551, 0.5, 0.4551, 0.5, 0.4551, 0.5, 0.4551, 0.5, 0.4551, 0.5, 0.4551, 0.5, 0.4551, 0.5, 0.4551, 0.5, 0.4551, 0.5, 0.4551, 0.5, 0.4551, 0.5, 0.4551, 0.5, 0.4551, 0.5, 0.4551, 0.5, 0.4551, 0.5, 0.4551, 0.5, 0.4551, 0.5, 0.4551, 0.5, 0.4551, 0.5, 0.4551, 0.5, 0.4551, 0.5, 0.4551, 0.5, 0.4551, 0.5, 0.4551, 0.5, 0.4551, 0.5, 0.4551, 0.5, 0.4551, 0.5, 0.4551, 0.5, 0.4551, 0.5, 0.4551, 0.5, 0.4551, 0.5, 0.4551, 0.5, 0.4551, 0.5, 0.4551, 0.5, 0.4551, 0.5, 0.4551, 0.5, 0.4551, 0.5, 0.4551, 0.5, 0.4551, 0.5, 0.4551, 0.5, 0.4551, 0.5, 0.4551, 0.5, 0.4551, 0.5, 0.4551, 0.5, 0.4551, 0.5, 0.4551, 0.5, 0.4551, 0.5, 0.4551, 0.5, 0.4551, 0.5, 0.4551, 0.5, 0.4551, 0.5, 0.4551, 0.5, 0.4551, 0.5, 0.4551, 0.5, 0.4551, 0.5, 0.4551, 0.5, 0.4551, 0.5, 0.4551, 0.5, 0.4551, 0.5, 0.4551, 0.5, 0.4551, 0.5, 0.4551, 0.5, 0.4551, 0.5, 0.4551, 0.5, 0.4551, 0.5, 0.4551, 0.5, 0.4551, 0.5, 0.4551, 0.5, 0.4551, 0.5, 0.4551, 0.5, 0.4551, 0.5, 0.4551, 0.5, 0.4551, 0.5, 0.4551, 0.5, 0.4551, 0.5, 0.4551, 0.5, 0.4551, 0.5, 0.4551, 0.5, 0.4551, 0.5, 0.4551, 0.5, 0.4551, 0.5, 0.4551, 0.5, 0.4551, 0.5, 0.4551, 0.5, 0.4551, 0.5, 0.4551, 0.5, 0.4551, 0.5, 0.4551, 0.5, 0.4551, 0.5, 0.4551, 0.5, 0.4551, 0.5, 0.4551, 0.5, 0.4551, 0.5, 0.4551, 0.5, 0.4551, 0.5, 0.4551, 0.5, 0.4551, 0.5, 0.4551, 0.5, 0.4551, 0.5, 0.4551, 0.5, 0.4551, 0.5, 0.4551, 0.5, 0.4551, 0.5, 0.4551, 0.5, 0.4551, 0.5, 0.4551, 0.5, 0.4551, 0.5, 0.4551, 0.5, 0.4551, 0.5, 0.4551, 0.5, 0.4551, 0.5, 0.4551, 0.5, 0.4551, 0.5, 0.4551, 0.5, 0.4551, 0.5, 0.4551, 0.5, 0.4551, 0.5, 0.4551, 0.5, 0.4551, 0.5, 0.4551, 0.5, 0.4551, 0.5, 0.4551, 0.5, 0.4551, 0.5, 0.4551, 0.5, 0.4551, 0.5, 0.4551, 0.5, 0.4551, 0.5, 0.4551, 0.5, 0.4551, 0.5, 0.4551, 0.5, 0.4551, 0.5, 0.4551, 0.5, 0.4551, 0.5, 0.4551, 0.5, 0.4551, 0.5, 0.4551, 0.5, 0.4551, 0.5, 0.4551, 0.5, 0.4551, 0.5, 0.4551, 0.5, 0.4551, 0.5, 0.4551, 0.5, 0.4551, 0.5, 0.4551, 0.5, 0.4551, 0.5, 0.4551, 0.5, 0.4551, 0.5, 0.4551, 0.5, 0.4551, 0.5, 0.4551, 0.5, 0.4551, 0.5, 0.4551, 0.5, 0.4551, 0.5, 0.4551, 0.5, 0.4551, 0.5, 0.4551, 0.5, 0.4551, 0.5, 0.4551, 0.5, 0.4551, 0.5, 0.4551, 0.5, 0.4551, 0.5, 0.4551, 0.5, 0.4551, 0.5, 0.4551, 0.5, 0.4551, 0.5, 0.4551, 0.5, 0.4551, 0.5, 0.4551, 0.5, 0.4551, 0.5, 0.4551, 0.5, 0.4551, 0.5, 0.4551, 0.5, 0.4551, 0.5, 0.4551, 0.5, 0.4551, 0.5, 0.4551, 0.5, 0.4551, 0.5, 0.4551, 0.5, 0.4551, 0.5, 0.4551, 0.5, 0.4551, 0.5, 0.4551, 0.5, 0.4551, 0.5, 0.4551, 0.5, 0.4551, 0.5, 0.4551, 0.5, 0.4551, 0.5, 0.4551, 0.5, 0.4551, 0.5, 0.4551, 0.5, 0.4551, 0.5, 0.4551, 0.5, 0.4551, 0.5, 0.4551, 0.5, 0.4551, 0.5, 0.4551, 0.5, 0.4551, 0.5, 0.4551, 0.5, 0.4551, 0.5, 0.4551, 0.5, 0.4551, 0.5, 0.4551, 0.5, 0.4551, 0.5, 0.4551, 0.5, 0.4551, 0.5, 0.4551, 0.5, 0.4551, 0.5, 0.4551, 0.5, 0.4551, 0.5, 0.4551, 0.5, 0.4551, 0.5, 0.4551, 0.5, 0.4551, 0.5, 0.4551, 0.5, 0.4551, 0.5, 0.4551, 0.5, 0.4551, 0.5, 0.4551, 0.5, 0.4551, 0.5, 0.4551, 0.5, 0.4551, 0.5, 0.4551, 0.5, 0.4551, 0.5, 0.4551, 0.5, 0.4551, 0.5, 0.4551, 0.5, 0.4551, 0.5, 0.4551, 0.5, 0.4551, 0.5, 0.4551, 0.5, 0.4551, 0.5, 0.4551, 0.5, 0.4551, 0.5, 0.4551, 0.5, 0.4551, 0.5, 0.4551, 0.5, 0.4551, 0.5, 0.4551, 0.5, 0.4551, 0.5, 0.4551, 0.5, 0.4551, 0.5, 0.4551, 0.5, 0.4551, 0.5, 0.4551, 0.5, 0.4551, 0.5, 0.4551, 0.5, 0.4551, 0.5, 0.4551, 0.5, 0.4551, 0.5, 0.4551, 0.5, 0.4551, 0.5, 0.4551, 0.5, 0.4551, 0.5, 0.4551, 0.5, 0.4551, 0.5, 0.4551, 0.5, 0.4551, 0.5, 0.4551, 0.5, 0.4551, 0.5, 0.4551, 0.5, 0.4551, 0.5, 0.4551, 0.5, 0.4551, 0.5, 0.4551, 0.5, 0.4551, 0.5, 0.4551, 0.5, 0.4551, 0.5, 0.4551, 0.5, 0.4551, 0.5, 0.4551, 0.5, 0.4551, 0.5, 0.4551, 0.5, 0.4551, 0.5, 0.4551, 0.5, 0.4551, 0.5, 0.4551, 0.5, 0.4551, 0.5, 0.4551, 0.5, 0.4551, 0.5, 0.4551, 0.5, 0.4551, 0.5, 0.4551, 0.5, 0.4551, 0.5, 0.4551, 0.5, 0.4551, 0.5, 0.4551, 0.5, 0.4551, 0.5, 0.4551, 0.5, 0.4551, 0.5, 0.4551, 0.5, 0.4551, 0.5, 0.4551, 0.5, 0.4551, 0.5, 0.4551, 0.5, 0.4551, 0.5, 0.4551, 0.5, 0.4551, 0.5, 0.4551, 0.5, 0.4551, 0.5, 0.4551, 0.5, 0.4551, 0.5, 0.4551, 0.5, 0.4551, 0.5, 0.4551, 0.5, 0.4551, 0.5, 0.4551, 0.5, 0.4551, 0.5, 0.4551, 0.5, 0.4551, 0.5, 0.4551, 0.5, 0.4551, 0.5, 0.4551, 0.5, 0.4551, 0.5, 0.4551, 0.5, 0.4551, 0.5, 0.4551, 0.5, 0.4551, 0.5, 0.4551, 0.5, 0.4551, 0.5, 0.4551, 0.5, 0.4551, 0.5, 0.4551, 0.5, 0.4551, 0.5, 0.4551, 0.5, 0.4551, 0.5, 0.4551, 0.5, 0.4551, 0.5, 0.4551, 0.5, 0.4551, 0.5, 0.4551, 0.5, 0.4551, 0.5, 0.4551, 0.5, 0.4551, 0.5, 0.4551, 0.5, 0.4551, 0.5, 0.4551, 0.5, 0.4551, 0.5, 0.4551, 0.5, 0.4551, 0.5, 0.4551, 0.5, 0.4551, 0.5, 0.4551, 0.5, 0.4551, 0.5, 0.4551, 0.5, 0.4551, 0.5, 0.4551, 0.5, 0.4551, 0.5, 0.4551, 0.5, 0.4551, 0.5, 0.4551, 0.5, 0.4551, 0.5, 0.4551, 0.5, 0.4551, 0.5, 0.4551, 0.5, 0.4551, 0.5, 0.4551, 0.5, 0.4551, 0.5, 0.4551, 0.5, 0.4551, 0.5, 0.4551, 0.5, 0.4551, 0.5, 0.4551, 0.5, 0.4551, 0.5, 0.4551, 0.5, 0.4551, 0.5, 0.4551, 0.5, 0.4551, 0.5, 0.4551, 0.5, 0.4551, 0.5, 0.4551, 0.5, 0.4551, 0.5, 0.4551, 0.5, 0.4551, 0.5, 0.4551, 0.5, 0.4551, 0.5, 0.4551, 0.5, 0.4551, 0.5, 0.4551, 0.5, 0.4551, 0.5, 0.4551, 0.5, 0.4551, 0.5, 0.4551, 0.5, 0.4551, 0.5, 0.4551, 0.5, 0.4551, 0.5, 0.4551, 0.5, 0.4551, 0.5, 0.4551, 0.5, 0.4551, 0.5, 0.4551, 0.5, 0.4551, 0.5, 0.4551, 0.5, 0.4551, 0.5, 0.4551, 0.5, 0.4551, 0.5, 0.4551, 0.5, 0.4551, 0.5, 0.4551, 0.5, 0.4551, 0.5, 0.4551, 0.5, 0.4551, 0.5, 0.4551, 0.5, 0.4551, 0.5, 0.4551, 0.5, 0.4551, 0.5, 0.4551, 0.5, 0.4551, 0.5, 0.4551, 0.5, 0.4551, 0.5, 0.4551, 0.5, 0.4551, 0.5, 0.4551, 0.5, 0.4551, 0.5, 0.4551, 0.5, 0.4551, 0.5, 0.4551, 0.5, 0.4551, 0.5, 0.4551, 0.5, 0.4551, 0.5, 0.4551, 0.5, 0.4551, 0.5, 0.4551, 0.5, 0.4551, 0.5, 0.4551, 0.5, 0.4551, 0.5, 0.4551, 0.5, 0.4551, 0.5, 0.4551, 0.5, 0.4551, 0.5, 0.4551, 0.5, 0.4551, 0.5, 0.4551, 0.5, 0.4551, 0.5, 0.4551, 0.5, 0.4551, 0.5, 0.4551, 0.5, 0.4551, 0.5, 0.4551, 0.5, 0.4551, 0.5, 0.4551, 0.5, 0.4551, 0.5, 0.4551, 0.5, 0.4551, 0.5, 0.4551, 0.5, 0.4551, 0.5, 0.4551, 0.5, 0.4551, 0.5, 0.4551, 0.5, 0.4551, 0.5, 0.4551, 0.5, 0.4551, 0.5, 0.4551, 0.5, 0.4551, 0.5, 0.4551, 0.5, 0.4551, 0.5, 0.4551, 0.5, 0.4551, 0.5, 0.4551, 0.5, 0.4551, 0.5, 0.4551, 0.5, 0.4551, 0.5, 0.4551, 0.5, 0.4551, 0.5, 0.4551, 0.5, 0.4551, 0.5, 0.4551, 0.5, 0.4551, 0.5, 0.4551, 0.5, 0.4551, 0.5, 0.4551, 0.5, 0.4551, 0.5, 0.4551, 0.5, 0.4551, 0.5, 0.4551, 0.5, 0.4551, 0.5, 0.4551, 0.5, 0.4551, 0.5, 0.4551, 0.5, 0.4551, 0.5, 0.4551, 0.5, 0.4551, 0.5, 0.4551, 0.5, 0.4551, 0.5, 0.4551, 0.5, 0.4551, 0.5, 0.4551, 0.5, 0.4551, 0.5, 0.4551, 0.5, 0.4551, 0.5, 0.4551, 0.5, 0.4551, 0.5, 0.4551, 0.5, 0.4551, 0.5, 0.4551, 0.5, 0.4551, 0.5, 0.4551, 0.5, 0.4551, 0.5, 0.4551, 0.5, 0.4551, 0.5, 0.4551, 0.5, 0.4551, 0.5, 0.4551, 0.5, 0.4551, 0.5, 0.4551, 0.5, 0.4551, 0.5, 0.4551, 0.5, 0.4551, 0.5, 0.4551, 0.5, 0.4551, 0.5, 0.4551, 0.5, 0.4551, 0.5, 0.4551, 0.5, 0.4551, 0.5, 0.4551, 0.5, 0.4551, 0.5, 0.4551, 0.5, 0.4551, 0.5, 0.4551, 0.5, 0.4551, 0.5, 0.4551, 0.5, 0.4551, 0.5, 0.4551, 0.5, 0.4551, 0.5, 0.4551, 0.5, 0.4551, 0.5, 0.4551, 0.5, 0.4551, 0.5, 0.4551, 0.5, 0.4551, 0.5, 0.4551, 0.5, 0.4551, 0.5, 0.4551, 0.5, 0.4551, 0.5, 0.4551, 0.5, 0.4551, 0.5, 0.4551, 0.5, 0.4551, 0.5, 0.4551, 0.5, 0.4551, 0.5, 0.459, 0.5, 0.459, 0.5, 0.459, 0.5, 0.459, 0.5, 0.459, 0.5, 0.459, 0.5, 0.459, 0.5, 0.459, 0.5, 0.459, 0.5, 0.459, 0.5, 0.459, 0.5, 0.459, 0.5, 0.459, 0.5, 0.459, 0.5, 0.459, 0.5, 0.459, 0.5, 0.459, 0.5, 0.459, 0.5, 0.459, 0.5, 0.459, 0.5, 0.459, 0.5, 0.459, 0.5, 0.459, 0.5, 0.459, 0.5, 0.459, 0.5, 0.459, 0.5, 0.459, 0.5, 0.459, 0.5, 0.459, 0.5, 0.459, 0.5, 0.459, 0.5, 0.459, 0.5, 0.459, 0.5, 0.459, 0.5, 0.459, 0.5, 0.459, 0.5, 0.459, 0.5, 0.459, 0.5, 0.459, 0.5, 0.459, 0.5, 0.459, 0.5, 0.459, 0.5, 0.459, 0.5, 0.459, 0.5, 0.459, 0.5, 0.459, 0.5, 0.459, 0.5, 0.459, 0.5, 0.459, 0.5, 0.459, 0.5, 0.459, 0.5, 0.459, 0.5, 0.459, 0.5, 0.459, 0.5, 0.459, 0.5, 0.459, 0.5, 0.459, 0.5, 0.459, 0.5, 0.459, 0.5, 0.459, 0.5, 0.459, 0.5, 0.459, 0.5, 0.459, 0.5, 0.459, 0.5, 0.459, 0.5, 0.459, 0.5, 0.459, 0.5, 0.459, 0.5, 0.459, 0.5, 0.459, 0.5, 0.459, 0.5, 0.459, 0.5])
me_pedra_04.materials.append(mat_palette_016)
me_pedra_04.use_remesh_preserve_volume = False
me_pedra_04.use_remesh_preserve_attributes = False
me_pedra_04.use_mirror_vertex_groups = False
me_pedra_04.update()
me_pedra_04.normals_split_custom_set([tuple(v) for v in zip(*[iter([-1.0, 0.0, 0.0, -1.0, 0.0, 0.0, -1.0, 0.0, 0.0, -1.0, 0.0, 0.0, -1.0, 0.0, 0.0, -1.0, 0.0, 0.0, -1.0, 0.0, 0.0, -1.0, 0.0, 0.0, -1.0, 0.0, 0.0, -1.0, 0.0, 0.0, -1.0, 0.0, 0.0, -1.0, 0.0, 0.0, -1.0, 0.0, 0.0, -1.0, 0.0, 0.0, -1.0, 0.0, 0.0, -1.0, 0.0, 0.0, -1.0, 0.0, 0.0, -1.0, 0.0, 0.0, -1.0, 0.0, 0.0, -1.0, 0.0, 0.0, -1.0, 0.0, 0.0, -1.0, 0.0, 0.0, -1.0, 0.0, 0.0, -1.0, 0.0, 0.0, -1.0, 0.0, 0.0, -1.0, 0.0, 0.0, -1.0, 0.0, 0.0, -1.0, 0.0, 0.0, -1.0, 0.0, 0.0, -1.0, 0.0, 0.0, -1.0, 0.0, 0.0, -1.0, 0.0, 0.0, -1.0, 0.0, 0.0, -1.0, 0.0, 0.0, -1.0, 0.0, 0.0, -1.0, 0.0, 0.0, -1.0, 0.0, 0.0, -1.0, 0.0, 0.0, -1.0, 0.0, 0.0, -1.0, 0.0, 0.0, -1.0, 0.0, 0.0, -1.0, 0.0, 0.0, -1.0, 0.0, 0.0, -1.0, 0.0, 0.0, -1.0, 0.0, 0.0, -1.0, 0.0, 0.0, -1.0, 0.0, 0.0, -1.0, 0.0, 0.0, -1.0, 0.0, 0.0, -1.0, 0.0, 0.0, -1.0, 0.0, 0.0, -1.0, 0.0, 0.0, -1.0, 0.0, 0.0, -1.0, 0.0, 0.0, -1.0, 0.0, 0.0, -1.0, 0.0, 0.0, -1.0, 0.0, 0.0, -1.0, 0.0, 0.0, -1.0, 0.0, 0.0, -1.0, 0.0, 0.0, -1.0, 0.0, 0.0, -1.0, 0.0, 0.0, -1.0, 0.0, 0.0, -1.0, 0.0, 0.0, -1.0, 0.0, 0.0, -1.0, 0.0, 0.0, -1.0, 0.0, 0.0, -1.0, 0.0, 0.0, -1.0, 0.0, 0.0, -1.0, 0.0, 0.0, -1.0, 0.0, 0.0, -1.0, 0.0, 0.0, -1.0, 0.0, 0.0, -1.0, 0.0, 0.0, -1.0, 0.0, 0.0, -1.0, 0.0, 0.0, -1.0, 0.0, 0.0, -1.0, 0.0, 0.0, -1.0, 0.0, 0.0, -1.0, 0.0, 0.0, -1.0, 0.0, 0.0, -1.0, 0.0, 0.0, -1.0, 0.0, 0.0, -1.0, 0.0, 0.0, -1.0, 0.0, 0.0, -1.0, 0.0, 0.0, -1.0, 0.0, 0.0, -1.0, 0.0, 0.0, -1.0, 0.0, 0.0, -1.0, 0.0, 0.0, -1.0, 0.0, 0.0, -1.0, 0.0, 0.0, -1.0, 0.0, 0.0, -1.0, 0.0, 0.0, -1.0, 0.0, 0.0, -1.0, 0.0, 0.0, -1.0, 0.0, 0.0, -1.0, 0.0, 0.0, -1.0, 0.0, 0.0, -1.0, 0.0, 0.0, -1.0, 0.0, 0.0, -1.0, 0.0, 0.0, -1.0, 0.0, 0.0, -1.0, 0.0, 0.0, -1.0, 0.0, 0.0, -1.0, 0.0, 0.0, -1.0, 0.0, 0.0, -1.0, 0.0, 0.0, -1.0, 0.0, 0.0, -1.0, 0.0, 0.0, -1.0, 0.0, 0.0, -1.0, 0.0, 0.0, -1.0, 0.0, 0.0, -1.0, 0.0, 0.0, -1.0, 0.0, 0.0, -1.0, 0.0, 0.0, -1.0, 0.0, 0.0, -1.0, 0.0, 0.0, -1.0, 0.0, 0.0, -1.0, 0.0, 0.0, -1.0, 0.0, 0.0, -1.0, 0.0, 0.0, -1.0, 0.0, 0.0, -1.0, 0.0, 0.0, -1.0, 0.0, 0.0, -1.0, 0.0, 0.0, -1.0, 0.0, 0.0, -1.0, 0.0, 0.0, -1.0, 0.0, 0.0, -1.0, 0.0, 0.0, -1.0, 0.0, 0.0, -1.0, 0.0, 0.0, -1.0, 0.0, 0.0, -1.0, 0.0, 0.0, -1.0, 0.0, 0.0, -1.0, 0.0, 0.0, -1.0, 0.0, 0.0, -1.0, 0.0, 0.0, -1.0, 0.0, 0.0, -1.0, 0.0, 0.0, -1.0, 0.0, 0.0, -1.0, 0.0, 0.0, -1.0, 0.0, 0.0, -1.0, 0.0, 0.0, -1.0, 0.0, 0.0, -1.0, 0.0, 0.0, -1.0, 0.0, 0.0, -1.0, 0.0, 0.0, -1.0, 0.0, 0.0, -1.0, 0.0, 0.0, -1.0, 0.0, 0.0, -1.0, 0.0, 0.0, -1.0, 0.0, 0.0, -1.0, 0.0, 0.0, -1.0, 0.0, 0.0, -1.0, 0.0, 0.0, -1.0, 0.0, 0.0, -1.0, 0.0, 0.0, -1.0, 0.0, 0.0, -1.0, 0.0, 0.0, -1.0, 0.0, 0.0, -1.0, 0.0, 0.0, -1.0, 0.0, 0.0, -1.0, 0.0, 0.0, -1.0, 0.0, 0.0, -1.0, 0.0, 0.0, -1.0, 0.0, 0.0, -1.0, 0.0, 0.0, -1.0, 0.0, 0.0, -1.0, 0.0, 0.0, -1.0, 0.0, 0.0, -1.0, 0.0, 0.0, -1.0, 0.0, 0.0, -1.0, 0.0, 0.0, -1.0, 0.0, 0.0, -1.0, 0.0, 0.0, -1.0, 0.0, 0.0, -1.0, 0.0, 0.0, -1.0, 0.0, 0.0, -1.0, 0.0, 0.0, -1.0, 0.0, 0.0, -1.0, 0.0, 0.0, -1.0, 0.0, 0.0, -1.0, 0.0, 0.0, -1.0, 0.0, 0.0, -1.0, 0.0, 0.0, -1.0, 0.0, 0.0, -1.0, 0.0, 0.0, -1.0, 0.0, 0.0, -1.0, 0.0, 0.0, -1.0, 0.0, 0.0, -1.0, 0.0, 0.0, -1.0, 0.0, 0.0, -1.0, 0.0, 0.0, -1.0, 0.0, 0.0, -1.0, 0.0, 0.0, -1.0, 0.0, 0.0, -1.0, 0.0, 0.0, -1.0, 0.0, 0.0, -1.0, 0.0, 0.0, -1.0, 0.0, 0.0, -1.0, 0.0, 0.0, -1.0, 0.0, 0.0, -1.0, 0.0, 0.0, -1.0, 0.0, 0.0, -1.0, 0.0, 0.0, -1.0, 0.0, 0.0, -1.0, 0.0, 0.0, -1.0, 0.0, 0.0, -1.0, 0.0, 0.0, -1.0, 0.0, 0.0, -1.0, 0.0, 0.0, -1.0, 0.0, 0.0, -1.0, 0.0, 0.0, -1.0, 0.0, 0.0, -1.0, 0.0, 0.0, -1.0, 0.0, 0.0, -1.0, 0.0, 0.0, -1.0, 0.0, 0.0, -1.0, 0.0, 0.0, -1.0, 0.0, 0.0, -1.0, 0.0, 0.0, -1.0, 0.0, 0.0, -1.0, 0.0, 0.0, -1.0, 0.0, 0.0, -1.0, 0.0, 0.0, -1.0, 0.0, 0.0, -1.0, 0.0, 0.0, 1.0, 0.0, 0.0, 1.0, 0.0, 0.0, 1.0, 0.0, 0.0, 1.0, 0.0, 0.0, 1.0, 0.0, 0.0, 1.0, 0.0, 0.0, 1.0, 0.0, 0.0, 1.0, 0.0, 0.0, 1.0, 0.0, 0.0, 1.0, 0.0, 0.0, 1.0, 0.0, 0.0, 1.0, 0.0, 0.0, 1.0, 0.0, 0.0, 1.0, 0.0, 0.0, 1.0, 0.0, 0.0, 1.0, 0.0, 0.0, 1.0, 0.0, 0.0, 1.0, 0.0, 0.0, 1.0, 0.0, 0.0, 1.0, 0.0, 0.0, 1.0, 0.0, 0.0, 1.0, 0.0, 0.0, 1.0, 0.0, 0.0, 1.0, 0.0, 0.0, 1.0, 0.0, 0.0, 1.0, 0.0, 0.0, 1.0, 0.0, 0.0, 1.0, 0.0, 0.0, 1.0, 0.0, 0.0, 1.0, 0.0, 0.0, 1.0, 0.0, 0.0, 1.0, 0.0, 0.0, 1.0, 0.0, 0.0, 1.0, 0.0, 0.0, 1.0, 0.0, 0.0, 1.0, 0.0, 0.0, 1.0, 0.0, 0.0, 1.0, 0.0, 0.0, 1.0, 0.0, 0.0, 1.0, 0.0, 0.0, 1.0, 0.0, 0.0, 1.0, 0.0, 0.0, 1.0, 0.0, 0.0, 1.0, 0.0, 0.0, 1.0, 0.0, 0.0, 1.0, 0.0, 0.0, 1.0, 0.0, 0.0, 1.0, 0.0, 0.0, 1.0, 0.0, 0.0, 1.0, 0.0, 0.0, 1.0, 0.0, 0.0, 1.0, 0.0, 0.0, 1.0, 0.0, 0.0, 1.0, 0.0, 0.0, 1.0, 0.0, 0.0, 1.0, 0.0, 0.0, 1.0, 0.0, 0.0, 1.0, 0.0, 0.0, 1.0, 0.0, 0.0, 1.0, 0.0, 0.0, 1.0, 0.0, 0.0, 1.0, 0.0, 0.0, 1.0, 0.0, 0.0, 1.0, 0.0, 0.0, 1.0, 0.0, 0.0, 1.0, 0.0, 0.0, 1.0, 0.0, 0.0, 1.0, 0.0, 0.0, 1.0, 0.0, 0.0, 1.0, 0.0, 0.0, 1.0, 0.0, 0.0, 1.0, 0.0, 0.0, 1.0, 0.0, 0.0, 1.0, 0.0, 0.0, 1.0, 0.0, 0.0, 1.0, 0.0, 0.0, 1.0, 0.0, 0.0, 1.0, 0.0, 0.0, 1.0, 0.0, 0.0, 1.0, 0.0, 0.0, 1.0, 0.0, 0.0, 1.0, 0.0, 0.0, 1.0, 0.0, 0.0, 1.0, 0.0, 0.0, 1.0, 0.0, 0.0, 1.0, 0.0, 0.0, 1.0, 0.0, 0.0, 1.0, 0.0, 0.0, 1.0, 0.0, 0.0, 1.0, 0.0, 0.0, 1.0, 0.0, 0.0, 1.0, 0.0, 0.0, 1.0, 0.0, 0.0, 1.0, 0.0, 0.0, 1.0, 0.0, 0.0, 1.0, 0.0, 0.0, 1.0, 0.0, 0.0, 1.0, 0.0, 0.0, 1.0, 0.0, 0.0, 1.0, 0.0, 0.0, 1.0, 0.0, 0.0, 1.0, 0.0, 0.0, 1.0, 0.0, 0.0, 1.0, 0.0, 0.0, 1.0, 0.0, 0.0, 1.0, 0.0, 0.0, 1.0, 0.0, 0.0, 1.0, 0.0, 0.0, 1.0, 0.0, 0.0, 1.0, 0.0, 0.0, 1.0, 0.0, 0.0, 1.0, 0.0, 0.0, 1.0, 0.0, 0.0, 1.0, 0.0, 0.0, 1.0, 0.0, 0.0, 1.0, 0.0, 0.0, 1.0, 0.0, 0.0, 1.0, 0.0, 0.0, 1.0, 0.0, 0.0, 1.0, 0.0, 0.0, 1.0, 0.0, 0.0, 1.0, 0.0, 0.0, 1.0, 0.0, 0.0, 1.0, 0.0, 0.0, 1.0, 0.0, 0.0, 1.0, 0.0, 0.0, 1.0, 0.0, 0.0, 1.0, 0.0, 0.0, 1.0, 0.0, 0.0, 1.0, 0.0, 0.0, 1.0, 0.0, 0.0, 1.0, 0.0, 0.0, 1.0, 0.0, 0.0, 1.0, 0.0, 0.0, 1.0, 0.0, 0.0, 1.0, 0.0, 0.0, 1.0, 0.0, 0.0, 1.0, 0.0, 0.0, 1.0, 0.0, 0.0, 1.0, 0.0, 0.0, 1.0, 0.0, 0.0, 1.0, 0.0, 0.0, 1.0, 0.0, 0.0, 1.0, 0.0, 0.0, 1.0, 0.0, 0.0, 1.0, 0.0, 0.0, 1.0, 0.0, 0.0, 1.0, 0.0, 0.0, 1.0, 0.0, 0.0, 1.0, 0.0, 0.0, 1.0, 0.0, 0.0, 1.0, 0.0, 0.0, 1.0, 0.0, 0.0, 1.0, 0.0, 0.0, 1.0, 0.0, 0.0, 1.0, 0.0, 0.0, 1.0, 0.0, 0.0, 1.0, 0.0, 0.0, 1.0, 0.0, 0.0, 1.0, 0.0, 0.0, 1.0, 0.0, 0.0, 1.0, 0.0, 0.0, 1.0, 0.0, 0.0, 1.0, 0.0, 0.0, 1.0, 0.0, 0.0, 1.0, 0.0, 0.0, 1.0, 0.0, 0.0, 1.0, 0.0, 0.0, 1.0, 0.0, 0.0, 1.0, 0.0, 0.0, 1.0, 0.0, 0.0, 1.0, 0.0, 0.0, 1.0, 0.0, 0.0, 1.0, 0.0, 0.0, 1.0, 0.0, 0.0, 1.0, 0.0, 0.0, 1.0, 0.0, 0.0, 1.0, 0.0, 0.0, 1.0, 0.0, 0.0, 1.0, 0.0, 0.0, 0.0, 0.0, 1.0, 0.0, 0.0, 1.0, 0.0, 0.0, 1.0, 0.0, 0.0, 1.0, 0.0, 0.0, 1.0, 0.0, 0.0, 1.0, 0.0, 0.0, 1.0, 0.0, 0.0, 1.0, 0.0, 0.0, 1.0, 0.0, 0.0, 1.0, 0.0, 0.0, 1.0, 0.0, 0.0, 1.0, 0.0, 0.0, 1.0, 0.0, 0.0, 1.0, 0.0, 0.0, 1.0, 0.0, 0.0, 1.0, 0.0, 0.0, 1.0, 0.0, 0.0, 1.0, 0.0, 0.0, 1.0, 0.0, 0.0, 1.0, 0.0, 0.0, 1.0, 0.0, 0.0, 1.0, 0.0, 0.0, 1.0, 0.0, 0.0, 1.0, 0.0, 0.0, 1.0, 0.0, 0.0, 1.0, 0.0, 0.0, 1.0, 0.0, 0.0, 1.0, 0.0, 0.0, 1.0, 0.0, 0.0, 1.0, 0.0, 0.0, 1.0, 0.0, 0.0, 1.0, 0.0, 0.0, 1.0, 0.0, 0.0, 1.0, 0.0, 0.0, 1.0, 0.0, 0.0, 1.0, 0.0, 0.0, 1.0, 0.0, 0.0, 1.0, 0.0, 0.0, 1.0, 0.0, 0.0, 1.0, 0.0, 0.0, 1.0, 0.0, 0.0, 1.0, 0.0, 0.0, 1.0, 0.0, 0.0, 1.0, 0.0, 0.0, 1.0, 0.0, 0.0, 1.0, 0.0, 0.0, 1.0, 0.0, 0.0, 1.0, 0.0, 0.0, 1.0, 0.0, 0.0, 1.0, 0.0, 0.0, 1.0, 0.0, 0.0, 1.0, 0.0, 0.0, 1.0, 0.0, 0.0, 1.0, 0.0, 0.0, 1.0, 0.0, 0.0, 1.0, 0.0, 0.0, 1.0, 0.0, 0.0, 1.0, 0.0, 0.0, 1.0, 0.0, 0.0, 1.0, 0.0, 0.0, 1.0, 0.0, 0.0, 1.0, 0.0, 0.0, 1.0, 0.0, 0.0, 1.0, 0.0, 0.0, 1.0, 0.0, 0.0, 1.0, 0.0, 0.0, 1.0, 0.0, 0.0, 1.0, 0.0, 0.0, 1.0, 0.0, 0.0, 1.0, 0.0, 0.0, 1.0, 0.0, 0.0, 1.0, 0.0, 0.0, 1.0, 0.0, 0.0, 1.0, 0.0, 0.0, 1.0, 0.0, 0.0, 1.0, 0.0, 0.0, 1.0, 0.0, 0.0, 1.0, 0.0, 0.0, 1.0, 0.0, 0.0, 1.0, 0.0, 0.0, 1.0, 0.0, 0.0, 1.0, 0.0, 0.0, 1.0, 0.0, 0.0, 1.0, 0.0, 0.0, 1.0, 0.0, 0.0, 1.0, 0.0, 0.0, 1.0, 0.0, 0.0, 1.0, 0.0, 0.0, 1.0, 0.0, 0.0, 1.0, 0.0, 0.0, 1.0, 0.0, 0.0, 1.0, 0.0, 0.0, 1.0, 0.0, 0.0, 1.0, 0.0, 0.0, 1.0, 0.0, 0.0, 1.0, 0.0, 0.0, 1.0, 0.0, 0.0, 1.0, 0.0, 0.0, 1.0, 0.0, 0.0, 1.0, 0.0, 0.0, 1.0, 0.0, 0.0, 1.0, 0.0, 0.0, 1.0, 0.0, 0.0, 1.0, 0.0, 0.0, 1.0, 0.0, 0.0, 1.0, 0.0, 0.0, 1.0, 0.0, 0.0, 1.0, 0.0, 0.0, 1.0, 0.0, 0.0, 1.0, 0.0, 0.0, 1.0, 0.0, 0.0, 1.0, 0.0, 0.0, 1.0, 0.0, 0.0, 1.0, 0.0, 0.0, 1.0, 0.0, 0.0, 1.0, 0.0, 0.0, 1.0, 0.0, 0.0, 1.0, 0.0, 0.0, 1.0, 0.0, 0.0, 1.0, 0.0, 0.0, 1.0, 0.0, 0.0, 1.0, 0.0, 0.0, 1.0, 0.0, 0.0, 1.0, 0.0, 0.0, 1.0, 0.0, 0.0, 1.0, 0.0, 0.0, 1.0, 0.0, 0.0, 1.0, 0.0, 0.0, 1.0, 0.0, 0.0, 1.0, 0.0, 0.0, 1.0, 0.0, 0.0, 1.0, 0.0, 0.0, 1.0, 0.0, 0.0, 1.0, 0.0, 0.0, 1.0, 0.0, 0.0, 1.0, 0.0, 0.0, 1.0, 0.0, 0.0, 1.0, 0.0, 0.0, 1.0, 0.0, 0.0, 1.0, 0.0, 0.0, 1.0, 0.0, 0.0, 1.0, 0.0, 0.0, 1.0, 0.0, 0.0, 1.0, 0.0, 0.0, 1.0, 0.0, 0.0, 1.0, 0.0, 0.0, 1.0, 0.0, 0.0, 1.0, 0.0, 0.0, 1.0, 0.0, 0.0, 1.0, 0.0, 0.0, 1.0, 0.0, 0.0, 1.0, 0.0, 0.0, 1.0, 0.0, 0.0, 1.0, 0.0, 0.0, 1.0, 0.0, 0.0, 1.0, 0.0, 0.0, 1.0, 0.0, 0.0, 1.0, 0.0, 0.0, 1.0, 0.0, 0.0, 1.0, 0.0, 0.0, 1.0, 0.0, 0.0, 1.0, 0.0, 0.0, 1.0, 0.0, 0.0, 1.0, 0.0, 0.0, 1.0, 0.0, 0.0, 1.0, 0.0, 0.0, 1.0, 0.0, 0.0, 1.0, 0.0, 0.0, 1.0, 0.0, 0.0, 1.0, 0.0, 0.0, 1.0, 0.0, 0.0, 1.0, 0.0, 0.0, 1.0, 0.0, 0.0, 1.0, 0.0, 0.0, 1.0, 0.0, 0.0, 1.0, 0.0, 0.0, 1.0, 0.0, 0.0, 1.0, 0.0, 0.0, 1.0, 0.0, 0.0, 1.0, 0.0, 0.0, 1.0, 0.0, 0.0, 1.0, 0.0, 0.0, 1.0, 0.0, 0.0, 1.0, 0.0, 0.0, 1.0, 0.0, 0.0, 1.0, 0.0, 0.0, 1.0, 0.0, 0.0, 1.0, 0.0, 0.0, 1.0, 0.0, 0.0, 1.0, 0.0, 0.0, 1.0, 0.0, 0.0, 1.0, 0.0, 0.0, 1.0, 0.0, 0.0, 1.0, 0.0, 0.0, 1.0, 0.0, 0.0, 1.0, 0.0, 0.0, 1.0, 0.0, 0.0, 1.0, 0.0, 0.0, 1.0, 0.0, 0.0, 1.0, 0.0, 0.0, 1.0, 0.0, 0.0, 1.0, 0.0, 0.0, 1.0, 0.0, 0.0, 1.0, 0.0, 0.0, 1.0, 0.0, 0.0, 1.0, 0.0, 0.0, 1.0, 0.0, 0.0, 1.0, 0.0, 0.0, 1.0, 0.0, 0.0, 1.0, 0.0, 0.0, 1.0, 0.0, 0.0, 1.0, 0.0, 0.0, 1.0, 0.0, 0.0, 1.0, 0.0, 0.0, 1.0, 0.0, 0.0, 1.0, 0.0, 0.0, -1.0, 0.0, 0.0, -1.0, 0.0, 0.0, -1.0, 0.0, 0.0, -1.0, 0.0, 0.0, -1.0, 0.0, 0.0, -1.0, 0.0, 0.0, -1.0, 0.0, 0.0, -1.0, 0.0, 0.0, -1.0, 0.0, 0.0, -1.0, 0.0, 0.0, -1.0, 0.0, 0.0, -1.0, 0.0, 0.0, -1.0, 0.0, 0.0, -1.0, 0.0, 0.0, -1.0, 0.0, 0.0, -1.0, 0.0, 0.0, -1.0, 0.0, 0.0, -1.0, 0.0, 0.0, -1.0, 0.0, 0.0, -1.0, 0.0, 0.0, -1.0, 0.0, 0.0, -1.0, 0.0, 0.0, -1.0, 0.0, 0.0, -1.0, 0.0, 0.0, -1.0, 0.0, 0.0, -1.0, 0.0, 0.0, -1.0, 0.0, 0.0, -1.0, 0.0, 0.0, -1.0, 0.0, 0.0, -1.0, 0.0, 0.0, -1.0, 0.0, 0.0, -1.0, 0.0, 0.0, -1.0, 0.0, 0.0, -1.0, 0.0, 0.0, -1.0, 0.0, 0.0, -1.0, 0.0, 0.0, -1.0, 0.0, 0.0, -1.0, 0.0, 0.0, -1.0, 0.0, 0.0, -1.0, 0.0, 0.0, -1.0, 0.0, 0.0, -1.0, 0.0, 0.0, -1.0, 0.0, 0.0, -1.0, 0.0, 0.0, -1.0, 0.0, 0.0, -1.0, 0.0, 0.0, -1.0, 0.0, 0.0, -1.0, 0.0, 0.0, -1.0, 0.0, 0.0, -1.0, 0.0, 0.0, -1.0, 0.0, 0.0, -1.0, 0.0, 0.0, -1.0, 0.0, 0.0, -1.0, 0.0, 0.0, -1.0, 0.0, 0.0, -1.0, 0.0, 0.0, -1.0, 0.0, 0.0, -1.0, 0.0, 0.0, -1.0, 0.0, 0.0, -1.0, 0.0, 0.0, -1.0, 0.0, 0.0, -1.0, 0.0, 0.0, -1.0, 0.0, 0.0, -1.0, 0.0, 0.0, -1.0, 0.0, 0.0, -1.0, 0.0, 0.0, -1.0, 0.0, 0.0, -1.0, 0.0, 0.0, -1.0, 0.0, 0.0, -1.0, 0.0, 0.0, -1.0, 0.0, 0.0, -1.0, 0.0, 0.0, -1.0, 0.0, 0.0, -1.0, 0.0, 0.0, -1.0, 0.0, 0.0, -1.0, 0.0, 0.0, -1.0, 0.0, 0.0, -1.0, 0.0, 0.0, -1.0, 0.0, 0.0, -1.0, 0.0, 0.0, -1.0, 0.0, 0.0, -1.0, 0.0, 0.0, -1.0, 0.0, 0.0, -1.0, 0.0, 0.0, -1.0, 0.0, 0.0, -1.0, 0.0, 0.0, -1.0, 0.0, 0.0, -1.0, 0.0, 0.0, -1.0, 0.0, 0.0, -1.0, 0.0, 0.0, -1.0, 0.0, 0.0, -1.0, 0.0, 0.0, -1.0, 0.0, 0.0, -1.0, 0.0, 0.0, -1.0, 0.0, 0.0, -1.0, 0.0, 0.0, -1.0, 0.0, 0.0, -1.0, 0.0, 0.0, -1.0, 0.0, 0.0, -1.0, 0.0, 0.0, -1.0, 0.0, 0.0, -1.0, 0.0, 0.0, -1.0, 0.0, 0.0, -1.0, 0.0, 0.0, -1.0, 0.0, 0.0, -1.0, 0.0, 0.0, -1.0, 0.0, 0.0, -1.0, 0.0, 0.0, -1.0, 0.0, 0.0, -1.0, 0.0, 0.0, -1.0, 0.0, 0.0, -1.0, 0.0, 0.0, -1.0, 0.0, 0.0, -1.0, 0.0, 0.0, -1.0, 0.0, 0.0, -1.0, 0.0, 0.0, -1.0, 0.0, 0.0, -1.0, 0.0, 0.0, -1.0, 0.0, 0.0, -1.0, 0.0, 0.0, -1.0, 0.0, 0.0, -1.0, 0.0, 0.0, -1.0, 0.0, 0.0, -1.0, 0.0, 0.0, -1.0, 0.0, 0.0, -1.0, 0.0, 0.0, -1.0, 0.0, 0.0, -1.0, 0.0, 0.0, -1.0, 0.0, 0.0, -1.0, 0.0, 0.0, -1.0, 0.0, 0.0, -1.0, 0.0, 0.0, -1.0, 0.0, 0.0, -1.0, 0.0, 0.0, -1.0, 0.0, 0.0, -1.0, 0.0, 0.0, -1.0, 0.0, 0.0, -1.0, 0.0, 0.0, -1.0, 0.0, 0.0, -1.0, 0.0, 0.0, -1.0, 0.0, 0.0, -1.0, 0.0, 0.0, -1.0, 0.0, 0.0, -1.0, 0.0, 0.0, -1.0, 0.0, 0.0, -1.0, 0.0, 0.0, -1.0, 0.0, 0.0, -1.0, 0.0, 0.0, -1.0, 0.0, 0.0, -1.0, 0.0, 0.0, -1.0, 0.0, 0.0, -1.0, 0.0, 0.0, -1.0, 0.0, 0.0, -1.0, 0.0, 0.0, -1.0, 0.0, 0.0, -1.0, 0.0, 0.0, -1.0, 0.0, 0.0, -1.0, 0.0, 0.0, -1.0, 0.0, 0.0, -1.0, 0.0, 0.0, -1.0, 0.0, 0.0, -1.0, 0.0, 0.0, -1.0, 0.0, 0.0, -1.0, 0.0, 0.0, -1.0, 0.0, 0.0, -1.0, 0.0, 0.0, -1.0, 0.0, 0.0, -1.0, 0.0, 0.0, -1.0, 0.0, 0.0, -1.0, 0.0, 0.0, -1.0, 0.0, 0.0, -1.0, 0.0, 0.0, -1.0, 0.0, 0.0, -1.0, 0.0, 0.0, -1.0, 0.0, 0.0, -1.0, 0.0, 0.0, -1.0, 0.0, 0.0, -1.0, 0.0, 0.0, -1.0, 0.0, 0.0, -1.0, 0.0, 0.0, -1.0, 0.0, 0.0, -1.0, 0.0, 0.0, -1.0, 0.0, 0.0, -1.0, 0.0, 0.0, -1.0, 0.0, 0.0, -1.0, 0.0, 0.0, -1.0, 0.0, 0.0, -1.0, 0.0, 0.0, -1.0, 0.0, 0.0, -1.0, 0.0, 0.0, -1.0, 0.0, 0.0, -1.0, 0.0, -1.0, 0.0, 0.0, -1.0, 0.0, 0.0, -1.0, 0.0, 0.0, -1.0, 0.0, 0.0, -1.0, 0.0, 0.0, -1.0, 0.0, 0.0, -1.0, 0.0, 0.0, -1.0, 0.0, 0.0, -1.0, 0.0, 0.0, -1.0, 0.0, 0.0, -1.0, 0.0, 0.0, -1.0, 0.0, 0.0, -1.0, 0.0, 0.0, -1.0, 0.0, 0.0, -1.0, 0.0, 0.0, -1.0, 0.0, 0.0, -1.0, 0.0, 0.0, -1.0, 0.0, 0.0, -1.0, 0.0, 0.0, -1.0, 0.0, 0.0, -1.0, 0.0, 0.0, -1.0, 0.0, 0.0, -1.0, 0.0, 0.0, -1.0, 0.0, 0.0, -1.0, 0.0, 0.0, -1.0, 0.0, 0.0, -1.0, 0.0, 0.0, -1.0, 0.0, 0.0, -1.0, 0.0, 0.0, -1.0, 0.0, 0.0, -1.0, 0.0, 0.0, -1.0, 0.0, 0.0, -1.0, 0.0, 0.0, -1.0, 0.0, 0.0, -1.0, 0.0, 0.0, -1.0, 0.0, 0.0, -1.0, 0.0, 0.0, -1.0, 0.0, 0.0, -1.0, 0.0, 0.0, -1.0, 0.0, 0.0, -1.0, 0.0, 0.0, -1.0, 0.0, 0.0, -1.0, 0.0, 0.0, -1.0, 0.0, 0.0, -1.0, 0.0, 0.0, -1.0, 0.0, 0.0, -1.0, 0.0, 0.0, -1.0, 0.0, 0.0, -1.0, 0.0, 0.0, -1.0, 0.0, 0.0, -1.0, 0.0, 0.0, -1.0, 0.0, 0.0, -1.0, 0.0, 0.0, -1.0, 0.0, 0.0, -1.0, 0.0, 0.0, -1.0, 0.0, 0.0, -1.0, 0.0, 0.0, -1.0, 0.0, 0.0, -1.0, 0.0, 0.0, -1.0, 0.0, 0.0, -1.0, 0.0, 0.0, -1.0, 0.0, 0.0, -1.0, 0.0, 0.0, -1.0, 0.0, 0.0, -1.0, 0.0, 0.0, -1.0, 0.0, 0.0, -1.0, 0.0, 0.0, -1.0, 0.0, 0.0, -1.0, 0.0, 0.0, -1.0, 0.0, 0.0, -1.0, 0.0, 0.0, -1.0, 0.0, 0.0, -1.0, 0.0, 0.0, -1.0, 0.0, 0.0, -1.0, 0.0, 0.0, -1.0, 0.0, 0.0, -1.0, 0.0, 0.0, -1.0, 0.0, 0.0, -1.0, 0.0, 0.0, -1.0, 0.0, 0.0, -1.0, 0.0, 0.0, -1.0, 0.0, 0.0, -1.0, 0.0, 0.0, -1.0, 0.0, 0.0, -1.0, 0.0, 0.0, -1.0, 0.0, 0.0, -1.0, 0.0, 0.0, -1.0, 0.0, 0.0, -1.0, 0.0, 0.0, -1.0, 0.0, 0.0, -1.0, 0.0, 0.0, -1.0, 0.0, 0.0, -1.0, 0.0, 0.0, -1.0, 0.0, 0.0, -1.0, 0.0, 0.0, -1.0, 0.0, 0.0, -1.0, 0.0, 0.0, -1.0, 0.0, 0.0, -1.0, 0.0, 0.0, -1.0, 0.0, 0.0, -1.0, 0.0, 0.0, -1.0, 0.0, 0.0, -1.0, 0.0, 0.0, -1.0, 0.0, 0.0, -1.0, 0.0, 0.0, -1.0, 0.0, 0.0, -1.0, 0.0, 0.0, -1.0, 0.0, 0.0, -1.0, 0.0, 0.0, -1.0, 0.0, 0.0, -1.0, 0.0, 0.0, -1.0, 0.0, 0.0, -1.0, 0.0, 0.0, -1.0, 0.0, 0.0, -1.0, 0.0, 0.0, -1.0, 0.0, 0.0, -1.0, 0.0, 0.0, -1.0, 0.0, 0.0, -1.0, 0.0, 0.0, -1.0, 0.0, 0.0, -1.0, 0.0, 0.0, -1.0, 0.0, 0.0, -1.0, 0.0, 0.0, -1.0, 0.0, 0.0, -1.0, 0.0, 0.0, -1.0, 0.0, 0.0, -1.0, 0.0, 0.0, -1.0, 0.0, 0.0, -1.0, 0.0, 0.0, -1.0, 0.0, 0.0, -1.0, 0.0, 0.0, -1.0, 0.0, 0.0, -1.0, 0.0, 0.0, -1.0, 0.0, 0.0, -1.0, 0.0, 0.0, -1.0, 0.0, 0.0, -1.0, 0.0, 0.0, -1.0, 0.0, 0.0, -1.0, 0.0, 0.0, -1.0, 0.0, 0.0, -1.0, 0.0, 0.0, -1.0, 0.0, 0.0, -1.0, 0.0, 0.0, -1.0, 0.0, 0.0, -1.0, 0.0, 0.0, -1.0, 0.0, 0.0, -1.0, 0.0, 0.0, -1.0, 0.0, 0.0, -1.0, 0.0, 0.0, -1.0, 0.0, 0.0, -1.0, 0.0, 0.0, -1.0, 0.0, 0.0, -1.0, 0.0, 0.0, -1.0, 0.0, 0.0, -1.0, 0.0, 0.0, -1.0, 0.0, 0.0, -1.0, 0.0, 0.0, -1.0, 0.0, 0.0, -1.0, 0.0, 0.0, -1.0, 0.0, 0.0, -1.0, 0.0, 0.0, -1.0, 0.0, 0.0, -1.0, 0.0, 0.0, -1.0, 0.0, 0.0, -1.0, 0.0, 0.0, -1.0, 0.0, 0.0, -1.0, 0.0, 0.0, -1.0, 0.0, 0.0, -1.0, 0.0, 0.0, -1.0, 0.0, 0.0, -1.0, 0.0, 0.0, -1.0, 0.0, 0.0, -1.0, 0.0, 0.0, -1.0, 0.0, 0.0, -1.0, 0.0, 0.0, -1.0, 0.0, 0.0, -1.0, 0.0, 0.0, -1.0, 0.0, 0.0, -1.0, 0.0, 0.0, -1.0, 0.0, 0.0, -1.0, 0.0, 0.0, -1.0, 0.0, 0.0, -1.0, 0.0, 0.0, -1.0, 0.0, 0.0, -1.0, 0.0, 0.0, -1.0, 0.0, 0.0, -1.0, 0.0, 0.0, -1.0, 0.0, 0.0, -1.0, 0.0, 0.0, -1.0, 0.0, 0.0, -1.0, 0.0, 0.0, -1.0, 0.0, 0.0, -1.0, 0.0, 0.0, -1.0, 0.0, 0.0, -1.0, 0.0, 0.0, -1.0, 0.0, 0.0, -1.0, 0.0, 0.0, -1.0, 0.0, 0.0, -1.0, 0.0, 0.0, -1.0, 0.0, 0.0, -1.0, 0.0, 0.0, -1.0, 0.0, 0.0, -1.0, 0.0, 0.0, -1.0, 0.0, 0.0, -1.0, 0.0, 0.0, -1.0, 0.0, 0.0, -1.0, 0.0, 0.0, -1.0, 0.0, 0.0, -1.0, 0.0, 0.0, -1.0, 0.0, 0.0, -1.0, 0.0, 0.0, -1.0, 0.0, 0.0, -1.0, 0.0, 0.0, -1.0, 0.0, 0.0, -1.0, 0.0, 0.0, -1.0, 0.0, 0.0, -1.0, 0.0, 0.0, -1.0, 0.0, 0.0, -1.0, 0.0, 0.0, -1.0, 0.0, 0.0, -1.0, 0.0, 0.0, -1.0, 0.0, 0.0, -1.0, 0.0, 0.0, -1.0, 0.0, 0.0, -1.0, 0.0, 0.0, -1.0, 0.0, 0.0, -1.0, 0.0, 0.0, -1.0, 0.0, 0.0, -1.0, 0.0, 0.0, -1.0, 0.0, 0.0, -1.0, 0.0, 0.0, -1.0, 0.0, 0.0, -1.0, 0.0, 0.0, -1.0, 0.0, 0.0, -1.0, 0.0, 0.0, -1.0, 0.0, 0.0, -1.0, 0.0, 0.0, -1.0, 0.0, 0.0, -1.0, 0.0, 0.0, -1.0, 0.0, 0.0, -1.0, 0.0, 0.0, -1.0, 0.0, 0.0, -1.0, 0.0, 0.0, -1.0, 0.0, 0.0, -1.0, 0.0, 0.0, -1.0, 0.0, 0.0, -1.0, 0.0, 0.0, -1.0, 0.0, 0.0, -1.0, 0.0, 0.0, -1.0, 0.0, 0.0, -1.0, 0.0, 0.0, -1.0, 0.0, 0.0, -1.0, 0.0, 0.0, -1.0, 0.0, 0.0, -1.0, 0.0, 0.0, -1.0, 0.0, 0.0, -1.0, 0.0, 0.0, -1.0, 0.0, 0.0, -1.0, 0.0, 0.0, -1.0, 0.0, 0.0, -1.0, 0.0, 0.0, -1.0, 0.0, 0.0, -1.0, 0.0, 0.0, -1.0, 0.0, 0.0, -1.0, 0.0, 0.0, -1.0, 0.0, 0.0, -1.0, 0.0, 0.0, -1.0, 0.0, 0.0, -1.0, 0.0, 0.0, -1.0, 0.0, 0.0, -1.0, 0.0, 0.0, -1.0, 0.0, 0.0, -1.0, 0.0, 0.0, -1.0, 0.0, 0.0, -1.0, 0.0, 0.0, -1.0, 0.0, 0.0, -1.0, 0.0, 0.0, -1.0, 0.0, 0.0, -1.0, 0.0, 0.0, -1.0, 0.0, 0.0, -1.0, 0.0, 0.0, -1.0, 0.0, 0.0, -1.0, 0.0, 0.0, -1.0, 0.0, 0.0, -1.0, 0.0, 0.0, -1.0, 0.0, 0.0, -1.0, 0.0, 0.0, -1.0, 0.0, 0.0, -1.0, 0.0, 0.0, -1.0, 0.0, 0.0, -1.0, 0.0, 0.0, -1.0, 0.0, 0.0, -1.0, 0.0, 0.0, -1.0, 0.0, 0.0, -1.0, 0.0, 0.0, -1.0, 0.0, 0.0, -1.0, 0.0, 0.0, -1.0, 0.0, 0.0, -1.0, 0.0, 0.0, -1.0, 0.0, 0.0, -1.0, 0.0, 0.0, -1.0, 0.0, 0.0, -1.0, 0.0, 0.0, -1.0, 0.0, 0.0, -1.0, 0.0, 0.0, -1.0, 0.0, 0.0, -1.0, 0.0, 0.0, -1.0, 0.0, 0.0, -1.0, 0.0, 0.0, -1.0, 0.0, 0.0, -1.0, 0.0, 0.0, -1.0, 0.0, 0.0, 1.0, 0.0, 0.0, 1.0, 0.0, 0.0, 1.0, 0.0, 0.0, 1.0, 0.0, 0.0, 1.0, 0.0, 0.0, 1.0, 0.0, 0.0, 1.0, 0.0, 0.0, 1.0, 0.0, 0.0, 1.0, 0.0, 0.0, 1.0, 0.0, 0.0, 1.0, 0.0, 0.0, 1.0, 0.0, 0.0, 1.0, 0.0, 0.0, 1.0, 0.0, 0.0, 1.0, 0.0, 0.0, 1.0, 0.0, 0.0, 1.0, 0.0, 0.0, 1.0, 0.0, 0.0, 1.0, 0.0, 0.0, 1.0, 0.0, 0.0, 1.0, 0.0, 0.0, 1.0, 0.0, 0.0, 1.0, 0.0, 0.0, 1.0, 0.0, 0.0, 1.0, 0.0, 0.0, 1.0, 0.0, 0.0, 1.0, 0.0, 0.0, 1.0, 0.0, 0.0, 1.0, 0.0, 0.0, 1.0, 0.0, 0.0, 1.0, 0.0, 0.0, 1.0, 0.0, 0.0, 1.0, 0.0, 0.0, 1.0, 0.0, 0.0, 1.0, 0.0, 0.0, 1.0, 0.0, 0.0, 1.0, 0.0, 0.0, 1.0, 0.0, 0.0, 1.0, 0.0, 0.0, 1.0, 0.0, 0.0, 1.0, 0.0, 0.0, 1.0, 0.0, 0.0, 1.0, 0.0, 0.0, 1.0, 0.0, 0.0, 1.0, 0.0, 0.0, 1.0, 0.0, 0.0, 1.0, 0.0, 0.0, 1.0, 0.0, 0.0, 1.0, 0.0, 0.0, 1.0, 0.0, 0.0, 1.0, 0.0, 0.0, 1.0, 0.0, 0.0, 1.0, 0.0, 0.0, 1.0, 0.0, 0.0, 1.0, 0.0, 0.0, 1.0, 0.0, 0.0, 1.0, 0.0, 0.0, 1.0, 0.0, 0.0, 1.0, 0.0, 0.0, 1.0, 0.0, 0.0, 1.0, 0.0, 0.0, 1.0, 0.0, 0.0, 1.0, 0.0, 0.0, 1.0, 0.0, 0.0, 1.0, 0.0, 0.0, 1.0, 0.0, 0.0, 1.0, 0.0, 0.0, 1.0, 0.0, 0.0, 1.0, 0.0, 0.0, 1.0, 0.0, 0.0, 1.0, 0.0, 0.0, 1.0, 0.0, 0.0, 1.0, 0.0, 0.0, 1.0, 0.0, 0.0, 1.0, 0.0, 0.0, 1.0, 0.0, 0.0, 1.0, 0.0, 0.0, 1.0, 0.0, 0.0, 1.0, 0.0, 0.0, 1.0, 0.0, 0.0, 1.0, 0.0, 0.0, 1.0, 0.0, 0.0, 1.0, 0.0, 0.0, 1.0, 0.0, 0.0, 1.0, 0.0, 0.0, 1.0, 0.0, 0.0, 1.0, 0.0, 0.0, 1.0, 0.0, 0.0, 1.0, 0.0, 0.0, 1.0, 0.0, 0.0, 1.0, 0.0, 0.0, 1.0, 0.0, 0.0, 1.0, 0.0, 0.0, 1.0, 0.0, 0.0, 1.0, 0.0, 0.0, 1.0, 0.0, 0.0, 1.0, 0.0, 0.0, 1.0, 0.0, 0.0, 1.0, 0.0, 0.0, 1.0, 0.0, 0.0, 1.0, 0.0, 0.0, 1.0, 0.0, 0.0, 1.0, 0.0, 0.0, 1.0, 0.0, 0.0, 1.0, 0.0, 0.0, 1.0, 0.0, 0.0, 1.0, 0.0, 0.0, 1.0, 0.0, 0.0, 1.0, 0.0, 0.0, 1.0, 0.0, 0.0, 1.0, 0.0, 0.0, 1.0, 0.0, 0.0, 1.0, 0.0, 0.0, 1.0, 0.0, 0.0, 1.0, 0.0, 0.0, 1.0, 0.0, 0.0, 1.0, 0.0, 0.0, 1.0, 0.0, 0.0, 1.0, 0.0, 0.0, 1.0, 0.0, 0.0, 1.0, 0.0, 0.0, 1.0, 0.0, 0.0, 1.0, 0.0, 0.0, 1.0, 0.0, 0.0, 1.0, 0.0, 0.0, 1.0, 0.0, 0.0, 1.0, 0.0, 0.0, 1.0, 0.0, 0.0, 1.0, 0.0, 0.0, 1.0, 0.0, 0.0, 1.0, 0.0, 0.0, 1.0, 0.0, 0.0, 1.0, 0.0, 0.0, 1.0, 0.0, 0.0, 1.0, 0.0, 0.0, 1.0, 0.0, 0.0, 1.0, 0.0, 0.0, 1.0, 0.0, 0.0, 1.0, 0.0, 0.0, 1.0, 0.0, 0.0, 1.0, 0.0, 0.0, 1.0, 0.0, 0.0, 1.0, 0.0, 0.0, 1.0, 0.0, 0.0, 1.0, 0.0, 0.0, 1.0, 0.0, 0.0, 1.0, 0.0, 0.0, 1.0, 0.0, 0.0, 1.0, 0.0, 0.0, 1.0, 0.0, 0.0, 1.0, 0.0, 0.0, 1.0, 0.0, 0.0, 1.0, 0.0, 0.0, 1.0, 0.0, 0.0, 1.0, 0.0, 0.0, 1.0, 0.0, 0.0, 1.0, 0.0, 0.0, 1.0, 0.0, 0.0, 1.0, 0.0, 0.0, 1.0, 0.0, 0.0, 1.0, 0.0, 0.0, 1.0, 0.0, 0.0, 1.0, 0.0, 0.0, 1.0, 0.0, 0.0, 1.0, 0.0, 0.0, 1.0, 0.0, 0.0, 1.0, 0.0, 0.0, 1.0, 0.0, 0.0, 1.0, 0.0, 0.0, 1.0, 0.0, 0.0, 1.0, 0.0, 0.0, 1.0, 0.0, 0.0, 1.0, 0.0, 0.0, 1.0, 0.0, 0.0, 1.0, 0.0, 0.0, 1.0, 0.0, 0.0, 1.0, 0.0, 0.0, 1.0, 0.0, 0.0, 1.0, 0.0, 0.0, 1.0, 0.0, 0.0, 1.0, 0.0, 0.0, 1.0, 0.0, 0.0, 1.0, 0.0, 0.0, 1.0, 0.0, 0.0, 1.0, 0.0, 0.0, 1.0, 0.0, 0.0, 1.0, 0.0, 0.0, 1.0, 0.0, 0.0, 1.0, 0.0, 0.0, 1.0, 0.0, 0.0, 1.0, 0.0, 0.0, 1.0, 0.0, 0.0, 1.0, 0.0, 0.0, 1.0, 0.0, 0.0, 1.0, 0.0, 0.0, 1.0, 0.0, 0.0, 1.0, 0.0, 0.0, 1.0, 0.0, 0.0, 1.0, 0.0, 0.0, 1.0, 0.0, 0.0, 1.0, 0.0, 0.0, 1.0, 0.0, 0.0, 1.0, 0.0, 0.0, 1.0, 0.0, 0.0, 1.0, 0.0, 0.0, 1.0, 0.0, 0.0, 1.0, 0.0, 0.0, 1.0, 0.0, 0.0, 1.0, 0.0, 0.0, 1.0, 0.0, 0.0, 1.0, 0.0, 0.0, 1.0, 0.0, 0.0, 1.0, 0.0, 0.0, 1.0, 0.0, 0.0, 1.0, 0.0, 0.0, 1.0, 0.0, 0.0, 1.0, 0.0, 0.0, 1.0, 0.0, 0.0, 1.0, 0.0, 0.0, 1.0, 0.0, 0.0, 1.0, 0.0, 0.0, 1.0, 0.0, 0.0, 1.0, 0.0, 0.0, 1.0, 0.0, 0.0, 1.0, 0.0, 0.0, 1.0, 0.0, 0.0, 1.0, 0.0, 0.0, 1.0, 0.0, 0.0, 1.0, 0.0, 0.0, 1.0, 0.0, 0.0, 1.0, 0.0, 0.0, 1.0, 0.0, 0.0, 1.0, 0.0, 0.0, 1.0, 0.0, 0.0, 1.0, 0.0, 0.0, 1.0, 0.0, 0.0, 1.0, 0.0, 0.0, 1.0, 0.0, 0.0, 1.0, 0.0, 0.0, 1.0, 0.0, 0.0, 1.0, 0.0, 0.0, 1.0, 0.0, 0.0, 1.0, 0.0, 0.0, 1.0, 0.0, 0.0, 1.0, 0.0, 0.0, 1.0, 0.0, 0.0, 1.0, 0.0, 0.0, 1.0, 0.0, 0.0, 1.0, 0.0, 0.0, 1.0, 0.0, 0.0, 1.0, 0.0, 0.0, 1.0, 0.0, 0.0, 1.0, 0.0, 0.0, 1.0, 0.0, 0.0, 1.0, 0.0, 0.0, 1.0, 0.0, 0.0, 1.0, 0.0, 0.0, 1.0, 0.0, 0.0, 1.0, 0.0, 0.0, 1.0, 0.0, 0.0, 1.0, 0.0, 0.0, 1.0, 0.0, 0.0, 1.0, 0.0, 0.0, 1.0, 0.0, 0.0, 1.0, 0.0, 0.0, 1.0, 0.0, 0.0, 1.0, 0.0, 0.0, 1.0, 0.0, 0.0, 1.0, 0.0, 0.0, 1.0, 0.0, 0.0, 1.0, 0.0, 0.0, 1.0, 0.0, 0.0, 1.0, 0.0, 0.0, 1.0, 0.0, 0.0, 1.0, 0.0, 0.0, 1.0, 0.0, 0.0, 1.0, 0.0, 0.0, 1.0, 0.0, 0.0, 1.0, 0.0, 0.0, 1.0, 0.0, 0.0, 1.0, 0.0, 0.0, 1.0, 0.0, 0.0, 1.0, 0.0, 0.0, 1.0, 0.0, 0.0, 1.0, 0.0, 0.0, 1.0, 0.0, 0.0, 1.0, 0.0, 0.0, 1.0, 0.0, 0.0, 1.0, 0.0, 0.0, 1.0, 0.0, 0.0, 1.0, 0.0, 0.0, 1.0, 0.0, 0.0, 1.0, 0.0, 0.0, 1.0, 0.0, 0.0, 1.0, 0.0, 0.0, 1.0, 0.0, 0.0, 1.0, 0.0, 0.0, 1.0, 0.0, 0.0, 1.0, 0.0, 0.0, 1.0, 0.0, 0.0, 1.0, 0.0, 0.0, 1.0, 0.0, 0.0, 1.0, 0.0, 0.0, 1.0, 0.0, 0.0, 1.0, 0.0, 0.0, 1.0, 0.0, 0.0, 1.0, 0.0, 0.0, 1.0, 0.0, 0.0, 1.0, 0.0, 0.0, 1.0, 0.0, 0.0, 1.0, 0.0, 0.0, 1.0, 0.0, 0.0, 1.0, 0.0, 0.0, 1.0, 0.0, 0.0, 1.0, 0.0, 0.0, 1.0, 0.0, 0.0, 1.0, 0.0, 0.0, 1.0, 0.0, 0.0, 1.0, 0.0, 0.0, 1.0, 0.0, 0.0, 1.0, 0.0, 0.0, 1.0, 0.0, 0.0, 1.0, 0.0, 0.0, 1.0, 0.0, 0.0, 1.0, 0.0, 0.0, 1.0, 0.0, 0.0, 1.0, 0.0, 0.0, 1.0, 0.0, 0.0, 1.0, 0.0, 0.0, 1.0, 0.0, 0.0, 1.0, 0.0, 0.0, 1.0, 0.0, 0.0, 1.0, 0.0, 0.0, 1.0, 0.0, 0.0, 1.0, 0.0, 0.0, 1.0, 0.0, 0.0, 1.0, 0.0, 0.0, 1.0, 0.0, 0.0, 1.0, 0.0, 0.0, 1.0, 0.0, 0.0, 1.0, 0.0, 0.0, 1.0, 0.0, 0.0, 1.0, 0.0, 0.0, 1.0, 0.0, 0.0, 1.0, 0.0, 0.0, 1.0, 0.0, 0.0, 1.0, 0.0, 0.0, 1.0, 0.0, 0.0, 1.0, 0.0, 0.0, 1.0, 0.0, 0.0, 1.0, 0.0, 0.0, 1.0, 0.0, 0.0, 1.0, 0.0, 0.0, 1.0, 0.0, 0.0, 1.0, 0.0, 0.0, 1.0, 0.0, 0.0, 1.0, 0.0, 0.0, 1.0, 0.0, 0.0, 1.0, 0.0, 0.0, 1.0, 0.0, 0.0, 1.0, 0.0, 0.0, 1.0, 0.0, 0.0, 1.0, 0.0, 0.0, 1.0, 0.0, 0.0, 1.0, 0.0, 0.0, 1.0, 0.0, 0.0, 1.0, 0.0, 0.0, 1.0, 0.0, 0.0, 1.0, 0.0, 0.0, 1.0, 0.0, 0.0, 1.0, 0.0, 0.0, 1.0, 0.0, 0.0, 1.0, 0.0, 0.0, 1.0, 0.0, 0.0, 1.0, 0.0, 0.0, 1.0, 0.0, 0.0, 1.0, 0.0, 0.0, 1.0, 0.0, 0.0, 1.0, 0.0, 0.0, 1.0, 0.0, 0.0, 1.0, 0.0, 0.0, 1.0, 0.0, 0.0, 1.0, 0.0, 0.0, 1.0, 0.0, 0.0, 1.0, 0.0, 0.0, 1.0, 0.0, 0.0, 1.0, 0.0, 0.0, 1.0, 0.0, 0.0, 1.0, 0.0, 0.0, 1.0, 0.0, 0.0, 1.0, 0.0, 0.0, 1.0, 0.0, 0.0, 1.0, 0.0, 0.0, 1.0, 0.0, 0.0, 1.0, 0.0, 0.0, 1.0, 0.0, 0.0, 1.0, 0.0, 0.0, 1.0, 0.0, 0.0, 1.0, 0.0, 0.0, 1.0, 0.0, 0.0, 1.0, 0.0, 0.0, 1.0, 0.0, 0.0, 1.0, 0.0, 0.0, 1.0, 0.0, 0.0, 1.0, 0.0, 0.0, 1.0, 0.0, 0.0, 1.0, 0.0, 0.0, 1.0, 0.0, 0.0, 1.0, 0.0, 0.0, 1.0, 0.0, 0.0, 1.0, 0.0, 0.0, 1.0, 0.0, 0.0, 1.0, 0.0, 0.0, 1.0, 0.0, 0.0, 1.0, 0.0, 0.0, 1.0, 0.0, 0.0, 1.0, 0.0, 0.0, 1.0, 0.0, 0.0, 1.0, 0.0, 0.0, 1.0, 0.0, 0.0, 1.0, 0.0, 0.0, 1.0, 0.0, 0.0, 1.0, 0.0, 0.0, 1.0, 0.0, 0.0, 1.0, 0.0, 0.0, 1.0, 0.0, 0.0, 1.0, 0.0, 0.0, 1.0, 0.0, 0.0, 1.0, 0.0, 0.0, 1.0, 0.0, 0.0, 1.0, 0.0, 0.0, 1.0, 0.0, 0.0, 1.0, 0.0, 0.0, 1.0, 0.0, 0.0, 1.0, 0.0, 0.0, 1.0, 0.0, 0.0, 1.0, 0.0, 0.0, 1.0, 0.0, 0.0, 1.0, 0.0, 0.0, 1.0, 0.0, 0.0, 1.0, 0.0, 0.0, 1.0, 0.0, 0.0, 1.0, 0.0, 0.0, 1.0, 0.0, 0.0, 1.0, 0.0, 0.0, 1.0, 0.0, 0.0, 1.0, 0.0, 0.0, 1.0, 0.0, 0.0, 1.0, 0.0, 0.0, 1.0, 0.0, 0.0, 1.0, 0.0, 0.0, 1.0, 0.0, 0.0, 1.0, 0.0, 0.0, 1.0, 0.0, 0.0, 1.0, 0.0, 0.0, 1.0, 0.0, 0.0, 1.0, 0.0, 0.0, 1.0, 0.0, 0.0, 1.0, 0.0, 0.0, 1.0, 0.0, 0.0, 1.0, 0.0, 0.0, 1.0, 0.0, 0.0, 1.0, 0.0, 0.0, 1.0, 0.0, 0.0, 1.0, 0.0, 0.0, 1.0, 0.0, 0.0, 1.0, 0.0, 0.0, 1.0, 0.0, 0.0, 1.0, 0.0, 0.0, 1.0, 0.0, 0.0, 1.0, 0.0, 0.0, 1.0, 0.0, 0.0, 1.0, 0.0, 0.0, 1.0, 0.0])] * 3)])

# ---- objects
ob_pedra_04 = bpy.data.objects.new('Pedra_04', me_pedra_04)

# ---- transforms, parenting, visibility, modifiers, constraints
ob_pedra_04.location = (0.0, 0.0, 0.0)
ob_pedra_04.rotation_euler = (1.571, -0.0, 0.0)
ob_pedra_04.lineart.crease_threshold = 0.0

# ---- collection membership
col_collection_1.objects.link(ob_pedra_04)

# ---- scene / render settings (as saved in the file)
scene.frame_start = 1; scene.frame_end = 250; scene.frame_set(1)
scene.render.engine = 'BLENDER_EEVEE_NEXT'
scene.render.resolution_percentage = 50
scene.render.dither_intensity = 0.0
scene.cycles.use_denoising = False
scene.cycles.samples = 128
scene.cycles.sampling_pattern = 'TABULATED_SOBOL'
scene.cycles.use_adaptive_sampling = False
scene.cycles.use_light_tree = False
scene.cycles.blur_glossy = 0.0
scene.cycles.sample_clamp_indirect = 0.0
scene.view_settings.view_transform = 'Standard'
bpy.context.view_layer.update()

# ---- added for rendering (the .blend has no active camera and no usable light): camera, sun
cam_auto = bpy.data.cameras.new('AutoCamera')
cam_auto.lens = 50.0
cam_auto.sensor_width = 36.0
cam_auto.clip_end = 1000.0
ob_auto_camera = bpy.data.objects.new('AutoCamera', cam_auto)
scene.collection.objects.link(ob_auto_camera)
ob_auto_camera.location = (21.3699, -23.5439, 23.1959)
ob_auto_camera.rotation_euler = (1.09748, -7.21219e-08, 0.694738)
scene.camera = ob_auto_camera
light_auto_sun = bpy.data.lights.new('AutoSun', 'SUN')
light_auto_sun.energy = 3.0
light_auto_sun.angle = 0.0523599
ob_auto_sun = bpy.data.objects.new('AutoSun', light_auto_sun)
scene.collection.objects.link(ob_auto_sun)
ob_auto_sun.rotation_euler = (0.872665, 0.174533, 0.523599)
bpy.context.view_layer.update()
